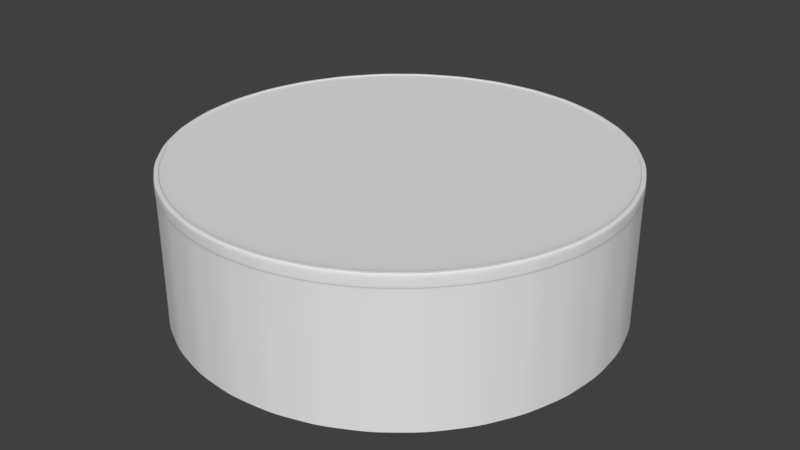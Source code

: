 # Source: pillar_collision_circle_hifi.blend  (saved by Blender 2.79.0; exported with 4.5.12 LTS)
import bpy
from mathutils import Matrix  # noqa: F401  (used for matrix-valued properties, if any)

bpy.ops.wm.read_factory_settings(use_empty=True)
scene = bpy.context.scene
scene.name = 'Scene'

# ---- collections
col_collection_1 = bpy.data.collections.new('Collection 1'); scene.collection.children.link(col_collection_1)

# ---- world
world_world = bpy.data.worlds.new('World'); scene.world = world_world
world_world.color = (0.05088, 0.05088, 0.05088)
world_world.use_sun_shadow = False
world_world.sun_shadow_jitter_overblur = 0.0
world_world.cycles.sampling_method = 'MANUAL'

# ---- meshes
me_cylinder = bpy.data.meshes.new('Cylinder')
me_cylinder.from_pydata([(-3.85e-07, 5.0, -2.0), (-3.85e-07, 5.0, 1.0), (0.9755, 4.904, -2.0), (0.9755, 4.904, 1.0), (1.913, 4.619, -2.0), (1.913, 4.619, 1.0), (2.778, 4.157, -2.0), (2.778, 4.157, 1.0), (3.536, 3.536, -2.0), (3.536, 3.536, 1.0), (4.157, 2.778, -2.0), (4.157, 2.778, 1.0), (4.619, 1.913, -2.0), (4.619, 1.913, 1.0), (4.904, 0.9755, -2.0), (4.904, 0.9755, 1.0), (5.0, -8.434e-07, -2.0), (5.0, -8.434e-07, 1.0), (4.904, -0.9755, -2.0), (4.904, -0.9755, 1.0), (4.619, -1.913, -2.0), (4.619, -1.913, 1.0), (4.157, -2.778, -2.0), (4.157, -2.778, 1.0), (3.536, -3.536, -2.0), (3.536, -3.536, 1.0), (2.778, -4.157, -2.0), (2.778, -4.157, 1.0), (1.913, -4.619, -2.0), (1.913, -4.619, 1.0), (0.9755, -4.904, -2.0), (0.9755, -4.904, 1.0), (-2.014e-06, -5.0, -2.0), (-2.014e-06, -5.0, 1.0), (-0.9755, -4.904, -2.0), (-0.9755, -4.904, 1.0), (-1.913, -4.619, -2.0), (-1.913, -4.619, 1.0), (-2.778, -4.157, -2.0), (-2.778, -4.157, 1.0), (-3.536, -3.536, -2.0), (-3.536, -3.536, 1.0), (-4.157, -2.778, -2.0), (-4.157, -2.778, 1.0), (-4.619, -1.913, -2.0), (-4.619, -1.913, 1.0), (-4.904, -0.9754, -2.0), (-4.904, -0.9754, 1.0), (-5.0, 3.607e-06, -2.0), (-5.0, 3.607e-06, 1.0), (-4.904, 0.9755, -2.0), (-4.904, 0.9755, 1.0), (-4.619, 1.913, -2.0), (-4.619, 1.913, 1.0), (-4.157, 2.778, -2.0), (-4.157, 2.778, 1.0), (-3.536, 3.536, -2.0), (-3.536, 3.536, 1.0), (-2.778, 4.157, -2.0), (-2.778, 4.157, 1.0), (-1.913, 4.619, -2.0), (-1.913, 4.619, 1.0), (-0.9754, 4.904, -2.0), (-0.9754, 4.904, 1.0), (0.9778, 4.916, 1.0), (-3.931e-07, 5.012, 1.0), (1.918, 4.631, 1.0), (2.785, 4.168, 1.0), (3.544, 3.544, 1.0), (4.168, 2.785, 1.0), (4.631, 1.918, 1.0), (4.916, 0.9778, 1.0), (5.012, -8.451e-07, 1.0), (4.916, -0.9778, 1.0), (4.631, -1.918, 1.0), (4.168, -2.785, 1.0), (3.544, -3.544, 1.0), (2.785, -4.168, 1.0), (1.918, -4.631, 1.0), (0.9778, -4.916, 1.0), (-2.026e-06, -5.012, 1.0), (-0.9778, -4.916, 1.0), (-1.918, -4.631, 1.0), (-2.785, -4.168, 1.0), (-3.544, -3.544, 1.0), (-4.168, -2.785, 1.0), (-4.631, -1.918, 1.0), (-4.916, -0.9778, 1.0), (-5.012, 3.616e-06, 1.0), (-4.916, 0.9778, 1.0), (-4.631, 1.918, 1.0), (-4.168, 2.785, 1.0), (-3.544, 3.544, 1.0), (-2.785, 4.168, 1.0), (-1.918, 4.631, 1.0), (-0.9778, 4.916, 1.0), (0.9778, 4.916, 1.277), (-3.931e-07, 5.012, 1.277), (1.918, 4.631, 1.277), (2.785, 4.168, 1.277), (3.544, 3.544, 1.277), (4.168, 2.785, 1.277), (4.631, 1.918, 1.277), (4.916, 0.9778, 1.277), (5.012, -8.451e-07, 1.277), (4.916, -0.9778, 1.277), (4.631, -1.918, 1.277), (4.168, -2.785, 1.277), (3.544, -3.544, 1.277), (2.785, -4.168, 1.277), (1.918, -4.631, 1.277), (0.9778, -4.916, 1.277), (-2.026e-06, -5.012, 1.277), (-0.9778, -4.916, 1.277), (-1.918, -4.631, 1.277), (-2.785, -4.168, 1.277), (-3.544, -3.544, 1.277), (-4.168, -2.785, 1.277), (-4.631, -1.918, 1.277), (-4.916, -0.9778, 1.277), (-5.012, 3.616e-06, 1.277), (-4.916, 0.9778, 1.277), (-4.631, 1.918, 1.277), (-4.168, 2.785, 1.277), (-3.544, 3.544, 1.277), (-2.785, 4.168, 1.277), (-1.918, 4.631, 1.277), (-0.9778, 4.916, 1.277), (0.9568, 4.81, 1.277), (-3.835e-07, 4.905, 1.277), (1.877, 4.531, 1.277), (2.725, 4.078, 1.277), (3.468, 3.468, 1.277), (4.078, 2.725, 1.277), (4.531, 1.877, 1.277), (4.81, 0.9568, 1.277), (4.905, -8.238e-07, 1.277), (4.81, -0.9568, 1.277), (4.531, -1.877, 1.277), (4.078, -2.725, 1.277), (3.468, -3.468, 1.277), (2.725, -4.078, 1.277), (1.877, -4.531, 1.277), (0.9568, -4.81, 1.277), (-1.982e-06, -4.905, 1.277), (-0.9568, -4.81, 1.277), (-1.877, -4.531, 1.277), (-2.725, -4.078, 1.277), (-3.468, -3.468, 1.277), (-4.078, -2.725, 1.277), (-4.531, -1.877, 1.277), (-4.81, -0.9568, 1.277), (-4.905, 3.542e-06, 1.277), (-4.81, 0.9568, 1.277), (-4.531, 1.877, 1.277), (-4.078, 2.725, 1.277), (-3.468, 3.468, 1.277), (-2.725, 4.078, 1.277), (-1.877, 4.531, 1.277), (-0.9568, 4.81, 1.277), (0.9568, 4.81, 1.25), (-4.011e-07, 4.905, 1.25), (1.877, 4.531, 1.25), (2.725, 4.078, 1.25), (3.468, 3.468, 1.25), (4.078, 2.725, 1.25), (4.531, 1.877, 1.25), (4.81, 0.9568, 1.25), (4.905, -8.238e-07, 1.25), (4.81, -0.9568, 1.25), (4.531, -1.877, 1.25), (4.078, -2.725, 1.25), (3.468, -3.468, 1.25), (2.725, -4.078, 1.25), (1.877, -4.531, 1.25), (0.9568, -4.81, 1.25), (-1.999e-06, -4.905, 1.25), (-0.9568, -4.81, 1.25), (-1.877, -4.531, 1.25), (-2.725, -4.078, 1.25), (-3.468, -3.468, 1.25), (-4.078, -2.725, 1.25), (-4.531, -1.877, 1.25), (-4.81, -0.9568, 1.25), (-4.905, 3.542e-06, 1.25), (-4.81, 0.9568, 1.25), (-4.531, 1.877, 1.25), (-4.078, 2.725, 1.25), (-3.468, 3.468, 1.25), (-2.725, 4.078, 1.25), (-1.877, 4.531, 1.25), (-0.9568, 4.81, 1.25), (0.4877, 4.952, -2.0), (0.4877, 4.952, 1.0), (-3.85e-07, 5.0, -0.5), (0.9755, 4.904, -0.5), (1.444, 4.762, -2.0), (1.444, 4.762, 1.0), (1.913, 4.619, -0.5), (2.346, 4.388, -2.0), (2.346, 4.388, 1.0), (2.778, 4.157, -0.5), (3.157, 3.846, -2.0), (3.157, 3.846, 1.0), (3.536, 3.536, -0.5), (3.846, 3.157, -2.0), (3.846, 3.157, 1.0), (4.157, 2.778, -0.5), (4.388, 2.346, -2.0), (4.388, 2.346, 1.0), (4.619, 1.913, -0.5), (4.762, 1.444, -2.0), (4.762, 1.444, 1.0), (4.904, 0.9755, -0.5), (4.952, 0.4877, -2.0), (4.952, 0.4877, 1.0), (5.0, -8.434e-07, -0.5), (4.952, -0.4877, -2.0), (4.952, -0.4877, 1.0), (4.904, -0.9755, -0.5), (4.762, -1.444, -2.0), (4.762, -1.444, 1.0), (4.619, -1.913, -0.5), (4.388, -2.346, -2.0), (4.388, -2.346, 1.0), (4.157, -2.778, -0.5), (3.846, -3.157, -2.0), (3.846, -3.157, 1.0), (3.536, -3.536, -0.5), (3.157, -3.846, -2.0), (3.157, -3.846, 1.0), (2.778, -4.157, -0.5), (2.346, -4.388, -2.0), (2.346, -4.388, 1.0), (1.913, -4.619, -0.5), (1.444, -4.762, -2.0), (1.444, -4.762, 1.0), (0.9755, -4.904, -0.5), (0.4877, -4.952, -2.0), (0.4877, -4.952, 1.0), (-2.014e-06, -5.0, -0.5), (-0.4877, -4.952, -2.0), (-0.4877, -4.952, 1.0), (-0.9755, -4.904, -0.5), (-1.444, -4.762, -2.0), (-1.444, -4.762, 1.0), (-1.913, -4.619, -0.5), (-2.346, -4.388, -2.0), (-2.346, -4.388, 1.0), (-2.778, -4.157, -0.5), (-3.157, -3.846, -2.0), (-3.157, -3.846, 1.0), (-3.536, -3.536, -0.5), (-3.846, -3.157, -2.0), (-3.846, -3.157, 1.0), (-4.157, -2.778, -0.5), (-4.388, -2.346, -2.0), (-4.388, -2.346, 1.0), (-4.619, -1.913, -0.5), (-4.762, -1.444, -2.0), (-4.762, -1.444, 1.0), (-4.904, -0.9754, -0.5), (-4.952, -0.4877, -2.0), (-4.952, -0.4877, 1.0), (-5.0, 3.607e-06, -0.5), (-4.952, 0.4877, -2.0), (-4.952, 0.4877, 1.0), (-4.904, 0.9755, -0.5), (-4.762, 1.444, -2.0), (-4.762, 1.444, 1.0), (-4.619, 1.913, -0.5), (-4.388, 2.346, -2.0), (-4.388, 2.346, 1.0), (-4.157, 2.778, -0.5), (-3.846, 3.157, -2.0), (-3.846, 3.157, 1.0), (-3.536, 3.536, -0.5), (-3.157, 3.846, -2.0), (-3.157, 3.846, 1.0), (-2.778, 4.157, -0.5), (-2.346, 4.388, -2.0), (-2.346, 4.388, 1.0), (-1.913, 4.619, -0.5), (-1.444, 4.762, -2.0), (-1.444, 4.762, 1.0), (-0.9754, 4.904, -0.5), (-0.4877, 4.952, -2.0), (-0.4877, 4.952, 1.0), (0.4889, 4.964, 1.0), (1.448, 4.773, 1.0), (2.351, 4.399, 1.0), (3.164, 3.856, 1.0), (3.856, 3.164, 1.0), (4.399, 2.351, 1.0), (4.773, 1.448, 1.0), (4.964, 0.4889, 1.0), (4.964, -0.4889, 1.0), (4.773, -1.448, 1.0), (4.399, -2.351, 1.0), (3.856, -3.164, 1.0), (3.164, -3.856, 1.0), (2.351, -4.399, 1.0), (1.448, -4.773, 1.0), (0.4889, -4.964, 1.0), (-0.4889, -4.964, 1.0), (-1.448, -4.773, 1.0), (-2.351, -4.399, 1.0), (-3.164, -3.856, 1.0), (-3.856, -3.164, 1.0), (-4.399, -2.351, 1.0), (-4.773, -1.448, 1.0), (-4.964, -0.4889, 1.0), (-4.964, 0.4889, 1.0), (-4.773, 1.448, 1.0), (-4.399, 2.351, 1.0), (-3.856, 3.164, 1.0), (-3.164, 3.856, 1.0), (-2.351, 4.399, 1.0), (-1.448, 4.773, 1.0), (-0.4889, 4.964, 1.0), (1.915, -4.624, 1.0), (0.9764, -4.909, 1.0), (-4.909, -0.9764, 1.0), (-5.005, 3.612e-06, 1.0), (0.9764, 4.909, 1.0), (1.915, 4.624, 1.0), (4.624, -1.915, 1.0), (4.162, -2.781, 1.0), (-2.781, -4.162, 1.0), (-3.539, -3.539, 1.0), (-3.539, 3.539, 1.0), (-2.781, 4.162, 1.0), (4.624, 1.915, 1.0), (4.909, 0.9764, 1.0), (-2.019e-06, -5.005, 1.0), (-4.909, 0.9764, 1.0), (2.781, 4.162, 1.0), (3.539, -3.539, 1.0), (-4.162, -2.781, 1.0), (-1.915, 4.624, 1.0), (5.005, -8.431e-07, 1.0), (-0.9764, -4.909, 1.0), (-4.624, 1.915, 1.0), (3.539, 3.539, 1.0), (2.781, -4.162, 1.0), (-4.624, -1.915, 1.0), (-0.9764, 4.909, 1.0), (4.909, -0.9764, 1.0), (-1.915, -4.624, 1.0), (-4.162, 2.781, 1.0), (4.162, 2.781, 1.0), (-3.882e-07, 5.005, 1.0), (0.4889, 4.964, 1.277), (1.448, 4.773, 1.277), (2.351, 4.399, 1.277), (3.164, 3.856, 1.277), (3.856, 3.164, 1.277), (4.399, 2.351, 1.277), (4.773, 1.448, 1.277), (4.964, 0.4889, 1.277), (4.964, -0.4889, 1.277), (4.773, -1.448, 1.277), (4.399, -2.351, 1.277), (3.856, -3.164, 1.277), (3.164, -3.856, 1.277), (2.351, -4.399, 1.277), (1.448, -4.773, 1.277), (0.4889, -4.964, 1.277), (-0.4889, -4.964, 1.277), (-1.448, -4.773, 1.277), (-2.351, -4.399, 1.277), (-3.164, -3.856, 1.277), (-3.856, -3.164, 1.277), (-4.399, -2.351, 1.277), (-4.773, -1.448, 1.277), (-4.964, -0.4889, 1.277), (-4.964, 0.4889, 1.277), (-4.773, 1.448, 1.277), (-4.399, 2.351, 1.277), (-3.856, 3.164, 1.277), (-3.164, 3.856, 1.277), (-2.351, 4.399, 1.277), (-1.448, 4.773, 1.277), (-0.4889, 4.964, 1.277), (0.9778, -4.916, 1.139), (-2.024e-06, -5.012, 1.139), (1.918, 4.631, 1.139), (2.785, 4.168, 1.139), (-2.785, 4.168, 1.139), (-1.918, 4.631, 1.139), (-0.9778, -4.916, 1.139), (3.544, 3.544, 1.139), (-0.9778, 4.916, 1.139), (-1.918, -4.631, 1.139), (4.168, 2.785, 1.139), (-3.912e-07, 5.012, 1.139), (-2.785, -4.168, 1.139), (4.631, 1.918, 1.139), (-3.544, -3.544, 1.139), (4.916, 0.9778, 1.139), (-4.168, -2.785, 1.139), (5.012, -8.438e-07, 1.139), (-4.631, -1.918, 1.139), (4.916, -0.9778, 1.139), (-4.916, -0.9778, 1.139), (4.631, -1.918, 1.139), (-5.012, 3.618e-06, 1.139), (4.168, -2.785, 1.139), (-4.916, 0.9778, 1.139), (3.544, -3.544, 1.139), (-4.631, 1.918, 1.139), (2.785, -4.168, 1.139), (-4.168, 2.785, 1.139), (1.918, -4.631, 1.139), (0.9778, 4.916, 1.139), (-3.544, 3.544, 1.139), (0.4784, 4.857, 1.277), (1.417, 4.671, 1.277), (2.301, 4.305, 1.277), (3.096, 3.773, 1.277), (3.773, 3.096, 1.277), (4.305, 2.301, 1.277), (4.671, 1.417, 1.277), (4.857, 0.4784, 1.277), (4.857, -0.4784, 1.277), (4.671, -1.417, 1.277), (4.305, -2.301, 1.277), (3.773, -3.096, 1.277), (3.096, -3.773, 1.277), (2.301, -4.305, 1.277), (1.417, -4.671, 1.277), (0.4784, -4.857, 1.277), (-0.4784, -4.857, 1.277), (-1.417, -4.671, 1.277), (-2.301, -4.305, 1.277), (-3.096, -3.773, 1.277), (-3.773, -3.096, 1.277), (-4.305, -2.301, 1.277), (-4.671, -1.417, 1.277), (-4.857, -0.4784, 1.277), (-4.857, 0.4784, 1.277), (-4.671, 1.417, 1.277), (-4.305, 2.301, 1.277), (-3.773, 3.096, 1.277), (-3.096, 3.773, 1.277), (-2.301, 4.305, 1.277), (-1.417, 4.671, 1.277), (-0.4784, 4.857, 1.277), (-1.897, -4.579, 1.277), (-2.754, -4.121, 1.277), (4.121, 2.754, 1.277), (4.579, 1.897, 1.277), (-3.505, -3.505, 1.277), (4.861, 0.967, 1.277), (-4.121, -2.754, 1.277), (4.957, -8.317e-07, 1.277), (-4.579, -1.897, 1.277), (4.861, -0.967, 1.277), (-4.861, -0.967, 1.277), (4.579, -1.897, 1.277), (-4.957, 3.58e-06, 1.277), (4.121, -2.754, 1.277), (-4.861, 0.967, 1.277), (3.505, -3.505, 1.277), (-4.579, 1.897, 1.277), (2.754, -4.121, 1.277), (-4.121, 2.754, 1.277), (1.897, -4.579, 1.277), (-3.875e-07, 4.957, 1.277), (0.967, 4.861, 1.277), (-3.505, 3.505, 1.277), (0.967, -4.861, 1.277), (1.897, 4.579, 1.277), (-2.754, 4.121, 1.277), (-2.003e-06, -4.957, 1.277), (2.754, 4.121, 1.277), (-1.897, 4.579, 1.277), (-0.967, -4.861, 1.277), (3.505, 3.505, 1.277), (-0.967, 4.861, 1.277), (0.4784, 4.857, 1.25), (1.417, 4.671, 1.25), (2.301, 4.305, 1.25), (3.096, 3.773, 1.25), (3.773, 3.096, 1.25), (4.305, 2.301, 1.25), (4.671, 1.417, 1.25), (4.857, 0.4784, 1.25), (4.857, -0.4784, 1.25), (4.671, -1.417, 1.25), (4.305, -2.301, 1.25), (3.773, -3.096, 1.25), (3.096, -3.773, 1.25), (2.301, -4.305, 1.25), (1.417, -4.671, 1.25), (0.4784, -4.857, 1.25), (-0.4784, -4.857, 1.25), (-1.417, -4.671, 1.25), (-2.301, -4.305, 1.25), (-3.096, -3.773, 1.25), (-3.773, -3.096, 1.25), (-4.305, -2.301, 1.25), (-4.671, -1.417, 1.25), (-4.857, -0.4784, 1.25), (-4.857, 0.4784, 1.25), (-4.671, 1.417, 1.25), (-4.305, 2.301, 1.25), (-3.773, 3.096, 1.25), (-3.096, 3.773, 1.25), (-2.301, 4.305, 1.25), (-1.417, 4.671, 1.25), (-0.4784, 4.857, 1.25), (-4.078, -2.725, 1.264), (-4.531, -1.877, 1.264), (4.905, -8.238e-07, 1.264), (4.81, -0.9568, 1.264), (-4.81, -0.9568, 1.264), (4.531, -1.877, 1.264), (-4.905, 3.542e-06, 1.264), (4.078, -2.725, 1.264), (-4.81, 0.9568, 1.264), (3.468, -3.468, 1.264), (-4.531, 1.877, 1.264), (2.725, -4.078, 1.264), (-4.078, 2.725, 1.264), (1.877, -4.531, 1.264), (-3.923e-07, 4.905, 1.264), (0.9568, 4.81, 1.264), (-3.468, 3.468, 1.264), (0.9568, -4.81, 1.264), (1.877, 4.531, 1.264), (-2.725, 4.078, 1.264), (-1.99e-06, -4.905, 1.264), (2.725, 4.078, 1.264), (-1.877, 4.531, 1.264), (-0.9568, -4.81, 1.264), (3.468, 3.468, 1.264), (-0.9568, 4.81, 1.264), (-1.877, -4.531, 1.264), (4.078, 2.725, 1.264), (-2.725, -4.078, 1.264), (4.531, 1.877, 1.264), (-3.468, -3.468, 1.264), (4.81, 0.9568, 1.264), (4.857, 0.4784, 1.264), (-3.773, -3.096, 1.264), (4.671, 1.417, 1.264), (-3.096, -3.773, 1.264), (4.305, 2.301, 1.264), (-2.301, -4.305, 1.264), (-0.4784, 4.857, 1.264), (3.773, 3.096, 1.264), (-1.417, -4.671, 1.264), (-1.417, 4.671, 1.264), (3.096, 3.773, 1.264), (-0.4784, -4.857, 1.264), (-2.301, 4.305, 1.264), (2.301, 4.305, 1.264), (0.4784, -4.857, 1.264), (-3.096, 3.773, 1.264), (1.417, 4.671, 1.264), (1.417, -4.671, 1.264), (-3.773, 3.096, 1.264), (0.4784, 4.857, 1.264), (2.301, -4.305, 1.264), (-4.305, 2.301, 1.264), (3.096, -3.773, 1.264), (-4.671, 1.417, 1.264), (3.773, -3.096, 1.264), (-4.857, 0.4784, 1.264), (4.305, -2.301, 1.264), (-4.857, -0.4784, 1.264), (4.671, -1.417, 1.264), (-4.671, -1.417, 1.264), (4.857, -0.4784, 1.264), (-0.4835, 4.909, 1.277), (3.813, 3.129, 1.277), (-1.432, -4.72, 1.277), (-1.432, 4.72, 1.277), (3.129, 3.813, 1.277), (-0.4835, -4.909, 1.277), (-2.325, 4.35, 1.277), (2.325, 4.35, 1.277), (0.4835, -4.909, 1.277), (-3.129, 3.813, 1.277), (1.432, 4.72, 1.277), (1.432, -4.72, 1.277), (-3.813, 3.129, 1.277), (0.4835, 4.909, 1.277), (2.325, -4.35, 1.277), (-4.35, 2.325, 1.277), (3.129, -3.813, 1.277), (-4.72, 1.432, 1.277), (3.813, -3.129, 1.277), (-4.909, 0.4835, 1.277), (4.35, -2.325, 1.277), (-4.909, -0.4835, 1.277), (4.72, -1.432, 1.277), (-4.72, -1.432, 1.277), (4.909, -0.4835, 1.277), (-4.35, -2.325, 1.277), (4.909, 0.4835, 1.277), (-3.813, -3.129, 1.277), (4.72, 1.432, 1.277), (-3.129, -3.813, 1.277), (4.35, 2.325, 1.277), (-4.305, -2.301, 1.264), (-3.164, 3.856, 1.139), (1.448, 4.773, 1.139), (1.448, -4.773, 1.139), (-3.856, 3.164, 1.139), (0.4889, 4.964, 1.139), (2.351, -4.399, 1.139), (-4.399, 2.351, 1.139), (3.164, -3.856, 1.139), (-4.773, 1.448, 1.139), (3.856, -3.164, 1.139), (-4.964, 0.4889, 1.139), (4.399, -2.351, 1.139), (-4.964, -0.4889, 1.139), (4.773, -1.448, 1.139), (-4.773, -1.448, 1.139), (4.964, -0.4889, 1.139), (-4.399, -2.351, 1.139), (4.964, 0.4889, 1.139), (-3.856, -3.164, 1.139), (4.773, 1.448, 1.139), (-3.164, -3.856, 1.139), (4.399, 2.351, 1.139), (-2.351, -4.399, 1.139), (-0.4889, 4.964, 1.139), (3.856, 3.164, 1.139), (-1.448, -4.773, 1.139), (-1.448, 4.773, 1.139), (3.164, 3.856, 1.139), (-0.4889, -4.964, 1.139), (-2.351, 4.399, 1.139), (2.351, 4.399, 1.139), (-2.325, -4.35, 1.277), (4.393, 2.348, 1.0), (-3.85, 3.16, 1.0), (-2.348, -4.393, 1.0), (4.767, -1.446, 1.0), (-0.4882, 4.957, 1.0), (0.4882, 4.957, 1.0), (-4.767, -1.446, 1.0), (2.348, -4.393, 1.0), (3.85, 3.16, 1.0), (-4.393, 2.348, 1.0), (-1.446, -4.767, 1.0), (4.957, -0.4882, 1.0), (-1.446, 4.767, 1.0), (-4.393, -2.348, 1.0), (3.16, -3.85, 1.0), (3.16, 3.85, 1.0), (-4.767, 1.446, 1.0), (-0.4882, -4.957, 1.0), (4.957, 0.4882, 1.0), (-2.348, 4.393, 1.0), (-3.85, -3.16, 1.0), (3.85, -3.16, 1.0), (2.348, 4.393, 1.0), (-4.957, 0.4882, 1.0), (0.4882, -4.957, 1.0), (4.767, 1.446, 1.0), (-3.16, 3.85, 1.0), (-3.16, -3.85, 1.0), (4.393, -2.348, 1.0), (1.446, 4.767, 1.0), (-4.957, -0.4882, 1.0), (0.4889, -4.964, 1.139), (-0.4877, 4.952, -0.5), (-1.444, 4.762, -0.5), (1.446, -4.767, 1.0), (-2.346, 4.388, -0.5), (-3.157, 3.846, -0.5), (-3.846, 3.157, -0.5), (-4.388, 2.346, -0.5), (-4.762, 1.444, -0.5), (-4.952, 0.4877, -0.5), (-4.952, -0.4877, -0.5), (-4.762, -1.444, -0.5), (-4.388, -2.346, -0.5), (-3.846, -3.157, -0.5), (-3.157, -3.846, -0.5), (-2.346, -4.388, -0.5), (-1.444, -4.762, -0.5), (-0.4877, -4.952, -0.5), (0.4877, -4.952, -0.5), (1.444, -4.762, -0.5), (2.346, -4.388, -0.5), (3.157, -3.846, -0.5), (3.846, -3.157, -0.5), (4.388, -2.346, -0.5), (4.762, -1.444, -0.5), (4.952, -0.4877, -0.5), (4.952, 0.4877, -0.5), (4.762, 1.444, -0.5), (4.388, 2.346, -0.5), (3.846, 3.157, -0.5), (3.157, 3.846, -0.5), (2.346, 4.388, -0.5), (1.444, 4.762, -0.5), (0.4877, 4.952, -0.5)], [], [(703, 193, 3, 195), (702, 197, 5, 198), (701, 200, 7, 201), (700, 203, 9, 204), (699, 206, 11, 207), (698, 209, 13, 210), (697, 212, 15, 213), (696, 215, 17, 216), (695, 218, 19, 219), (694, 221, 21, 222), (693, 224, 23, 225), (692, 227, 25, 228), (691, 230, 27, 231), (690, 233, 29, 234), (689, 236, 31, 237), (688, 239, 33, 240), (687, 242, 35, 243), (686, 245, 37, 246), (685, 248, 39, 249), (684, 251, 41, 252), (683, 254, 43, 255), (682, 257, 45, 258), (681, 260, 47, 261), (680, 263, 49, 264), (679, 266, 51, 267), (678, 269, 53, 270), (677, 272, 55, 273), (676, 275, 57, 276), (675, 278, 59, 279), (674, 281, 61, 282), (673, 320, 78, 302), (672, 284, 63, 285), (671, 287, 1, 194), (670, 384, 111, 367), (669, 322, 87, 311), (668, 324, 64, 289), (667, 326, 74, 298), (666, 328, 83, 307), (665, 330, 92, 316), (664, 332, 70, 294), (663, 321, 79, 303), (662, 323, 88, 312), (661, 325, 66, 290), (660, 327, 75, 299), (659, 329, 84, 308), (658, 331, 93, 317), (657, 333, 71, 295), (656, 334, 80, 304), (655, 335, 89, 313), (654, 336, 67, 291), (653, 337, 76, 300), (652, 338, 85, 309), (651, 339, 94, 318), (650, 340, 72, 296), (649, 341, 81, 305), (648, 342, 90, 314), (647, 343, 68, 292), (646, 344, 77, 301), (645, 345, 86, 310), (644, 351, 65, 288), (643, 346, 95, 319), (642, 347, 73, 297), (641, 348, 82, 306), (640, 349, 91, 315), (639, 350, 69, 293), (638, 448, 146, 434), (637, 386, 98, 354), (636, 388, 125, 381), (635, 385, 112, 368), (634, 387, 99, 355), (633, 389, 126, 382), (632, 390, 113, 369), (631, 391, 100, 356), (630, 392, 127, 383), (629, 393, 114, 370), (628, 394, 101, 357), (627, 396, 115, 371), (626, 397, 102, 358), (625, 398, 116, 372), (624, 399, 103, 359), (623, 400, 117, 373), (622, 401, 104, 360), (621, 402, 118, 374), (620, 403, 105, 361), (619, 404, 119, 375), (618, 405, 106, 362), (617, 406, 120, 376), (616, 407, 107, 363), (615, 408, 121, 377), (614, 409, 108, 364), (613, 410, 122, 378), (612, 411, 109, 365), (611, 395, 97, 352), (610, 412, 123, 379), (609, 413, 110, 366), (608, 414, 96, 353), (607, 415, 124, 380), (606, 512, 181, 501), (605, 450, 133, 421), (604, 449, 147, 435), (603, 451, 134, 422), (602, 452, 148, 436), (601, 453, 135, 423), (600, 454, 149, 437), (599, 455, 136, 424), (598, 456, 150, 438), (597, 457, 137, 425), (596, 458, 151, 439), (595, 459, 138, 426), (594, 460, 152, 440), (593, 461, 139, 427), (592, 462, 153, 441), (591, 463, 140, 428), (590, 464, 154, 442), (589, 465, 141, 429), (588, 468, 129, 416), (587, 466, 155, 443), (586, 467, 142, 430), (585, 469, 128, 417), (584, 470, 156, 444), (583, 471, 143, 431), (582, 472, 130, 418), (581, 473, 157, 445), (580, 474, 144, 432), (579, 475, 131, 419), (578, 476, 158, 446), (577, 477, 145, 433), (576, 478, 132, 420), (575, 479, 159, 447), (160, 480, 161, 511, 191, 510, 190, 509, 189, 508, 188, 507, 187, 506, 186, 505, 185, 504, 184, 503, 183, 502, 182, 501, 181, 500, 180, 499, 179, 498, 178, 497, 177, 496, 176, 495, 175, 494, 174, 493, 173, 492, 172, 491, 171, 490, 170, 489, 169, 488, 168, 487, 167, 486, 166, 485, 165, 484, 164, 483, 163, 482, 162, 481), (574, 514, 168, 488), (573, 513, 182, 502), (572, 515, 169, 489), (571, 516, 183, 503), (570, 517, 170, 490), (569, 518, 184, 504), (568, 519, 171, 491), (567, 520, 185, 505), (566, 521, 172, 492), (565, 522, 186, 506), (564, 523, 173, 493), (563, 526, 161, 480), (562, 524, 187, 507), (561, 525, 174, 494), (560, 527, 160, 481), (559, 528, 188, 508), (558, 529, 175, 495), (557, 530, 162, 482), (556, 531, 189, 509), (555, 532, 176, 496), (554, 533, 163, 483), (553, 534, 190, 510), (552, 535, 177, 497), (551, 536, 164, 484), (550, 537, 191, 511), (549, 538, 178, 498), (548, 539, 165, 485), (547, 540, 179, 499), (546, 541, 166, 486), (545, 542, 180, 500), (544, 543, 167, 487), (514, 544, 487, 168), (136, 423, 544, 514), (423, 135, 543, 544), (512, 545, 500, 181), (149, 436, 545, 512), (436, 148, 542, 545), (543, 546, 486, 167), (135, 422, 546, 543), (422, 134, 541, 546), (542, 547, 499, 180), (148, 435, 547, 542), (435, 147, 540, 547), (541, 548, 485, 166), (134, 421, 548, 541), (421, 133, 539, 548), (540, 549, 498, 179), (147, 434, 549, 540), (434, 146, 538, 549), (526, 550, 511, 161), (129, 447, 550, 526), (447, 159, 537, 550), (539, 551, 484, 165), (133, 420, 551, 539), (420, 132, 536, 551), (538, 552, 497, 178), (146, 433, 552, 538), (433, 145, 535, 552), (537, 553, 510, 191), (159, 446, 553, 537), (446, 158, 534, 553), (536, 554, 483, 164), (132, 419, 554, 536), (419, 131, 533, 554), (535, 555, 496, 177), (145, 432, 555, 535), (432, 144, 532, 555), (534, 556, 509, 190), (158, 445, 556, 534), (445, 157, 531, 556), (533, 557, 482, 163), (131, 418, 557, 533), (418, 130, 530, 557), (532, 558, 495, 176), (144, 431, 558, 532), (431, 143, 529, 558), (531, 559, 508, 189), (157, 444, 559, 531), (444, 156, 528, 559), (530, 560, 481, 162), (130, 417, 560, 530), (417, 128, 527, 560), (529, 561, 494, 175), (143, 430, 561, 529), (430, 142, 525, 561), (528, 562, 507, 188), (156, 443, 562, 528), (443, 155, 524, 562), (527, 563, 480, 160), (128, 416, 563, 527), (416, 129, 526, 563), (525, 564, 493, 174), (142, 429, 564, 525), (429, 141, 523, 564), (524, 565, 506, 187), (155, 442, 565, 524), (442, 154, 522, 565), (523, 566, 492, 173), (141, 428, 566, 523), (428, 140, 521, 566), (522, 567, 505, 186), (154, 441, 567, 522), (441, 153, 520, 567), (521, 568, 491, 172), (140, 427, 568, 521), (427, 139, 519, 568), (520, 569, 504, 185), (153, 440, 569, 520), (440, 152, 518, 569), (519, 570, 490, 171), (139, 426, 570, 519), (426, 138, 517, 570), (518, 571, 503, 184), (152, 439, 571, 518), (439, 151, 516, 571), (517, 572, 489, 170), (138, 425, 572, 517), (425, 137, 515, 572), (516, 573, 502, 183), (151, 438, 573, 516), (438, 150, 513, 573), (515, 574, 488, 169), (137, 424, 574, 515), (424, 136, 514, 574), (468, 575, 447, 129), (97, 383, 575, 468), (383, 127, 479, 575), (450, 576, 420, 133), (101, 356, 576, 450), (356, 100, 478, 576), (448, 577, 433, 146), (114, 369, 577, 448), (369, 113, 477, 577), (479, 578, 446, 159), (127, 382, 578, 479), (382, 126, 476, 578), (478, 579, 419, 132), (100, 355, 579, 478), (355, 99, 475, 579), (477, 580, 432, 145), (113, 368, 580, 477), (368, 112, 474, 580), (476, 581, 445, 158), (126, 381, 581, 476), (381, 125, 473, 581), (475, 582, 418, 131), (99, 354, 582, 475), (354, 98, 472, 582), (474, 583, 431, 144), (112, 367, 583, 474), (367, 111, 471, 583), (473, 584, 444, 157), (125, 380, 584, 473), (380, 124, 470, 584), (472, 585, 417, 130), (98, 353, 585, 472), (353, 96, 469, 585), (471, 586, 430, 143), (111, 366, 586, 471), (366, 110, 467, 586), (470, 587, 443, 156), (124, 379, 587, 470), (379, 123, 466, 587), (469, 588, 416, 128), (96, 352, 588, 469), (352, 97, 468, 588), (467, 589, 429, 142), (110, 365, 589, 467), (365, 109, 465, 589), (466, 590, 442, 155), (123, 378, 590, 466), (378, 122, 464, 590), (465, 591, 428, 141), (109, 364, 591, 465), (364, 108, 463, 591), (464, 592, 441, 154), (122, 377, 592, 464), (377, 121, 462, 592), (463, 593, 427, 140), (108, 363, 593, 463), (363, 107, 461, 593), (462, 594, 440, 153), (121, 376, 594, 462), (376, 120, 460, 594), (461, 595, 426, 139), (107, 362, 595, 461), (362, 106, 459, 595), (460, 596, 439, 152), (120, 375, 596, 460), (375, 119, 458, 596), (459, 597, 425, 138), (106, 361, 597, 459), (361, 105, 457, 597), (458, 598, 438, 151), (119, 374, 598, 458), (374, 118, 456, 598), (457, 599, 424, 137), (105, 360, 599, 457), (360, 104, 455, 599), (456, 600, 437, 150), (118, 373, 600, 456), (373, 117, 454, 600), (455, 601, 423, 136), (104, 359, 601, 455), (359, 103, 453, 601), (454, 602, 436, 149), (117, 372, 602, 454), (372, 116, 452, 602), (453, 603, 422, 135), (103, 358, 603, 453), (358, 102, 451, 603), (452, 604, 435, 148), (116, 371, 604, 452), (371, 115, 449, 604), (451, 605, 421, 134), (102, 357, 605, 451), (357, 101, 450, 605), (513, 606, 501, 182), (150, 437, 606, 513), (437, 149, 512, 606), (388, 607, 380, 125), (93, 316, 607, 388), (316, 92, 415, 607), (386, 608, 353, 98), (66, 289, 608, 386), (289, 64, 414, 608), (384, 609, 366, 111), (79, 302, 609, 384), (302, 78, 413, 609), (415, 610, 379, 124), (92, 315, 610, 415), (315, 91, 412, 610), (414, 611, 352, 96), (64, 288, 611, 414), (288, 65, 395, 611), (413, 612, 365, 110), (78, 301, 612, 413), (301, 77, 411, 612), (412, 613, 378, 123), (91, 314, 613, 412), (314, 90, 410, 613), (411, 614, 364, 109), (77, 300, 614, 411), (300, 76, 409, 614), (410, 615, 377, 122), (90, 313, 615, 410), (313, 89, 408, 615), (409, 616, 363, 108), (76, 299, 616, 409), (299, 75, 407, 616), (408, 617, 376, 121), (89, 312, 617, 408), (312, 88, 406, 617), (407, 618, 362, 107), (75, 298, 618, 407), (298, 74, 405, 618), (406, 619, 375, 120), (88, 311, 619, 406), (311, 87, 404, 619), (405, 620, 361, 106), (74, 297, 620, 405), (297, 73, 403, 620), (404, 621, 374, 119), (87, 310, 621, 404), (310, 86, 402, 621), (403, 622, 360, 105), (73, 296, 622, 403), (296, 72, 401, 622), (402, 623, 373, 118), (86, 309, 623, 402), (309, 85, 400, 623), (401, 624, 359, 104), (72, 295, 624, 401), (295, 71, 399, 624), (400, 625, 372, 117), (85, 308, 625, 400), (308, 84, 398, 625), (399, 626, 358, 103), (71, 294, 626, 399), (294, 70, 397, 626), (398, 627, 371, 116), (84, 307, 627, 398), (307, 83, 396, 627), (397, 628, 357, 102), (70, 293, 628, 397), (293, 69, 394, 628), (396, 629, 370, 115), (83, 306, 629, 396), (306, 82, 393, 629), (395, 630, 383, 97), (65, 319, 630, 395), (319, 95, 392, 630), (394, 631, 356, 101), (69, 292, 631, 394), (292, 68, 391, 631), (393, 632, 369, 114), (82, 305, 632, 393), (305, 81, 390, 632), (392, 633, 382, 127), (95, 318, 633, 392), (318, 94, 389, 633), (391, 634, 355, 100), (68, 291, 634, 391), (291, 67, 387, 634), (390, 635, 368, 113), (81, 304, 635, 390), (304, 80, 385, 635), (389, 636, 381, 126), (94, 317, 636, 389), (317, 93, 388, 636), (387, 637, 354, 99), (67, 290, 637, 387), (290, 66, 386, 637), (449, 638, 434, 147), (115, 370, 638, 449), (370, 114, 448, 638), (332, 639, 293, 70), (13, 209, 639, 332), (209, 11, 350, 639), (330, 640, 315, 92), (57, 275, 640, 330), (275, 55, 349, 640), (328, 641, 306, 83), (39, 248, 641, 328), (248, 37, 348, 641), (326, 642, 297, 74), (21, 221, 642, 326), (221, 19, 347, 642), (351, 643, 319, 65), (1, 287, 643, 351), (287, 63, 346, 643), (324, 644, 288, 64), (3, 193, 644, 324), (193, 1, 351, 644), (322, 645, 310, 87), (47, 260, 645, 322), (260, 45, 345, 645), (320, 646, 301, 78), (29, 233, 646, 320), (233, 27, 344, 646), (350, 647, 292, 69), (11, 206, 647, 350), (206, 9, 343, 647), (349, 648, 314, 91), (55, 272, 648, 349), (272, 53, 342, 648), (348, 649, 305, 82), (37, 245, 649, 348), (245, 35, 341, 649), (347, 650, 296, 73), (19, 218, 650, 347), (218, 17, 340, 650), (346, 651, 318, 95), (63, 284, 651, 346), (284, 61, 339, 651), (345, 652, 309, 86), (45, 257, 652, 345), (257, 43, 338, 652), (344, 653, 300, 77), (27, 230, 653, 344), (230, 25, 337, 653), (343, 654, 291, 68), (9, 203, 654, 343), (203, 7, 336, 654), (342, 655, 313, 90), (53, 269, 655, 342), (269, 51, 335, 655), (341, 656, 304, 81), (35, 242, 656, 341), (242, 33, 334, 656), (340, 657, 295, 72), (17, 215, 657, 340), (215, 15, 333, 657), (339, 658, 317, 94), (61, 281, 658, 339), (281, 59, 331, 658), (338, 659, 308, 85), (43, 254, 659, 338), (254, 41, 329, 659), (337, 660, 299, 76), (25, 227, 660, 337), (227, 23, 327, 660), (336, 661, 290, 67), (7, 200, 661, 336), (200, 5, 325, 661), (335, 662, 312, 89), (51, 266, 662, 335), (266, 49, 323, 662), (334, 663, 303, 80), (33, 239, 663, 334), (239, 31, 321, 663), (333, 664, 294, 71), (15, 212, 664, 333), (212, 13, 332, 664), (331, 665, 316, 93), (59, 278, 665, 331), (278, 57, 330, 665), (329, 666, 307, 84), (41, 251, 666, 329), (251, 39, 328, 666), (327, 667, 298, 75), (23, 224, 667, 327), (224, 21, 326, 667), (325, 668, 289, 66), (5, 197, 668, 325), (197, 3, 324, 668), (323, 669, 311, 88), (49, 263, 669, 323), (263, 47, 322, 669), (385, 670, 367, 112), (80, 303, 670, 385), (303, 79, 384, 670), (286, 671, 194, 0), (62, 285, 671, 286), (285, 63, 287, 671), (283, 672, 285, 62), (60, 282, 672, 283), (282, 61, 284, 672), (321, 673, 302, 79), (31, 236, 673, 321), (236, 29, 320, 673), (280, 674, 282, 60), (58, 279, 674, 280), (279, 59, 281, 674), (277, 675, 279, 58), (56, 276, 675, 277), (276, 57, 278, 675), (274, 676, 276, 56), (54, 273, 676, 274), (273, 55, 275, 676), (271, 677, 273, 54), (52, 270, 677, 271), (270, 53, 272, 677), (268, 678, 270, 52), (50, 267, 678, 268), (267, 51, 269, 678), (265, 679, 267, 50), (48, 264, 679, 265), (264, 49, 266, 679), (262, 680, 264, 48), (46, 261, 680, 262), (261, 47, 263, 680), (259, 681, 261, 46), (44, 258, 681, 259), (258, 45, 260, 681), (256, 682, 258, 44), (42, 255, 682, 256), (255, 43, 257, 682), (253, 683, 255, 42), (40, 252, 683, 253), (252, 41, 254, 683), (250, 684, 252, 40), (38, 249, 684, 250), (249, 39, 251, 684), (247, 685, 249, 38), (36, 246, 685, 247), (246, 37, 248, 685), (244, 686, 246, 36), (34, 243, 686, 244), (243, 35, 245, 686), (241, 687, 243, 34), (32, 240, 687, 241), (240, 33, 242, 687), (238, 688, 240, 32), (30, 237, 688, 238), (237, 31, 239, 688), (235, 689, 237, 30), (28, 234, 689, 235), (234, 29, 236, 689), (232, 690, 234, 28), (26, 231, 690, 232), (231, 27, 233, 690), (229, 691, 231, 26), (24, 228, 691, 229), (228, 25, 230, 691), (226, 692, 228, 24), (22, 225, 692, 226), (225, 23, 227, 692), (223, 693, 225, 22), (20, 222, 693, 223), (222, 21, 224, 693), (220, 694, 222, 20), (18, 219, 694, 220), (219, 19, 221, 694), (217, 695, 219, 18), (16, 216, 695, 217), (216, 17, 218, 695), (214, 696, 216, 16), (14, 213, 696, 214), (213, 15, 215, 696), (211, 697, 213, 14), (12, 210, 697, 211), (210, 13, 212, 697), (208, 698, 210, 12), (10, 207, 698, 208), (207, 11, 209, 698), (205, 699, 207, 10), (8, 204, 699, 205), (204, 9, 206, 699), (202, 700, 204, 8), (6, 201, 700, 202), (201, 7, 203, 700), (199, 701, 201, 6), (4, 198, 701, 199), (198, 5, 200, 701), (196, 702, 198, 4), (2, 195, 702, 196), (195, 3, 197, 702), (192, 703, 195, 2), (0, 194, 703, 192), (194, 1, 193, 703)])
me_cylinder.polygons.foreach_set('use_smooth', [True] * 641)
_uv = me_cylinder.uv_layers.new(name='UVMap')
_uv.uv.foreach_set('vector', [1.703, 0.4756, 1.703, 0.8103, 1.594, 0.8103, 1.594, 0.4756, 1.484, 0.4756, 1.484, 0.8103, 1.375, 0.8103, 1.375, 0.4756, 1.266, 0.4756, 1.266, 0.8103, 1.156, 0.8103, 1.156, 0.4756, 1.047, 0.4756, 1.047, 0.8103, 0.9375, 0.8103, 0.9375, 0.4756, 0.8281, 0.4756, 0.8281, 0.8103, 0.7187, 0.8103, 0.7187, 0.4756, 0.6094, 0.4756, 0.6094, 0.8103, 0.5, 0.8103, 0.5, 0.4756, 0.3906, 0.4756, 0.3906, 0.8103, 0.2813, 0.8103, 0.2813, 0.4756, 0.1719, 0.4756, 0.1719, 0.8103, 0.06253, 0.8103, 0.06253, 0.4756, -0.04684, 0.4756, -0.04684, 0.8103, -0.1562, 0.8103, -0.1562, 0.4756, -0.2656, 0.4756, -0.2656, 0.8103, -0.3749, 0.8103, -0.3749, 0.4756, -0.4843, 0.4756, -0.4843, 0.8103, -0.5937, 0.8103, -0.5937, 0.4756, -0.703, 0.4756, -0.7031, 0.8103, -0.8124, 0.8103, -0.8124, 0.4756, -0.9218, 0.4756, -0.9218, 0.8103, -1.031, 0.8103, -1.031, 0.4756, -1.141, 0.4756, -1.141, 0.8103, -1.25, 0.8103, -1.25, 0.4756, -1.359, 0.4756, -1.359, 0.8103, -1.469, 0.8103, -1.469, 0.4756, -1.578, 0.4756, -1.578, 0.8103, -1.687, 0.8103, -1.687, 0.4756, -1.797, 0.4756, -1.797, 0.8103, -1.906, 0.8103, -1.906, 0.4756, -2.015, 0.4756, -2.015, 0.8103, -2.125, 0.8103, -2.125, 0.4756, -2.234, 0.4756, -2.234, 0.8103, -2.344, 0.8103, -2.344, 0.4756, -2.453, 0.4756, -2.453, 0.8103, -2.562, 0.8103, -2.562, 0.4756, -2.672, 0.4756, -2.672, 0.8103, -2.781, 0.8103, -2.781, 0.4756, -2.89, 0.4756, -2.89, 0.8103, -3.0, 0.8103, -3.0, 0.4756, 3.89, 0.4756, 3.89, 0.8103, 3.781, 0.8103, 3.781, 0.4756, 3.672, 0.4756, 3.672, 0.8103, 3.562, 0.8103, 3.562, 0.4756, 3.453, 0.4756, 3.453, 0.8103, 3.344, 0.8103, 3.344, 0.4756, 3.234, 0.4756, 3.234, 0.8103, 3.125, 0.8103, 3.125, 0.4756, 3.015, 0.4756, 3.015, 0.8103, 2.906, 0.8103, 2.906, 0.4756, 2.797, 0.4756, 2.797, 0.8103, 2.687, 0.8103, 2.687, 0.4756, 2.578, 0.4756, 2.578, 0.8103, 2.469, 0.8103, 2.469, 0.4756, 2.359, 0.4756, 2.359, 0.8103, 2.25, 0.8103, 2.25, 0.4756, 0.6484, 0.5413, 0.6464, 0.5413, 0.6464, 0.5412, 0.6484, 0.5412, 2.141, 0.4756, 2.141, 0.8103, 2.031, 0.8103, 2.031, 0.4756, 1.922, 0.4756, 1.922, 0.8103, 1.812, 0.8103, 1.812, 0.4756, 0.6523, 0.5406, 0.6503, 0.5406, 0.6503, 0.5401, 0.6522, 0.54, 0.5546, 0.5404, 0.5525, 0.5403, 0.5525, 0.5402, 0.5546, 0.5404, 0.5965, 0.5415, 0.5944, 0.5415, 0.5944, 0.5414, 0.5965, 0.5415, 0.6327, 0.5415, 0.6307, 0.5415, 0.6307, 0.5415, 0.6327, 0.5415, 0.6677, 0.5407, 0.6658, 0.5407, 0.6657, 0.5407, 0.6677, 0.5406, 0.5758, 0.5411, 0.5737, 0.541, 0.5737, 0.541, 0.5758, 0.5411, 0.6167, 0.5417, 0.6147, 0.5416, 0.6147, 0.5416, 0.6167, 0.5416, 0.6523, 0.5412, 0.6503, 0.5412, 0.6503, 0.5411, 0.6523, 0.5411, 0.5589, 0.5406, 0.5568, 0.5405, 0.5568, 0.5404, 0.5589, 0.5405, 0.6005, 0.5416, 0.5985, 0.5415, 0.5985, 0.5415, 0.6005, 0.5415, 0.6366, 0.5415, 0.6347, 0.5415, 0.6347, 0.5414, 0.6366, 0.5414, 0.6715, 0.5405, 0.6696, 0.5405, 0.6696, 0.5405, 0.6715, 0.5405, 0.5799, 0.5412, 0.5778, 0.5411, 0.5778, 0.5411, 0.5799, 0.5412, 0.6208, 0.5416, 0.6188, 0.5416, 0.6188, 0.5416, 0.6208, 0.5416, 0.6561, 0.541, 0.6542, 0.5411, 0.6542, 0.541, 0.6561, 0.541, 0.5631, 0.5407, 0.561, 0.5406, 0.561, 0.5406, 0.5631, 0.5407, 0.6046, 0.5416, 0.6026, 0.5416, 0.6026, 0.5415, 0.6046, 0.5416, 0.6406, 0.5414, 0.6386, 0.5414, 0.6386, 0.5414, 0.6406, 0.5414, 0.6753, 0.5403, 0.6734, 0.5404, 0.6734, 0.5404, 0.6753, 0.5403, 0.5841, 0.5413, 0.582, 0.5412, 0.582, 0.5412, 0.5841, 0.5413, 0.6248, 0.5416, 0.6228, 0.5416, 0.6228, 0.5416, 0.6248, 0.5416, 0.66, 0.5409, 0.6581, 0.5409, 0.6581, 0.5409, 0.66, 0.5409, 0.5674, 0.5409, 0.5653, 0.5408, 0.5653, 0.5407, 0.5674, 0.5408, 0.6087, 0.5416, 0.6067, 0.5416, 0.6067, 0.5416, 0.6087, 0.5416, 0.6445, 0.5413, 0.6425, 0.5413, 0.6425, 0.5413, 0.6445, 0.5413, 0.5504, 0.5402, 0.5482, 0.5401, 0.5482, 0.5401, 0.5504, 0.5402, 0.5923, 0.5415, 0.5903, 0.5414, 0.5903, 0.5414, 0.5923, 0.5414, 0.5882, 0.5414, 0.5862, 0.5413, 0.5862, 0.5413, 0.5882, 0.5414, 0.6287, 0.5416, 0.6267, 0.5416, 0.6267, 0.5415, 0.6287, 0.5415, 0.6638, 0.5408, 0.6619, 0.5408, 0.6619, 0.5408, 0.6638, 0.5408, 0.5716, 0.541, 0.5695, 0.5409, 0.5695, 0.5409, 0.5716, 0.541, 0.6127, 0.5416, 0.6107, 0.5416, 0.6107, 0.5416, 0.6127, 0.5416, 0.6638, 0.5394, 0.6619, 0.5395, 0.6619, 0.5393, 0.6638, 0.5392, 0.6006, 0.5409, 0.5985, 0.5409, 0.5985, 0.5404, 0.6006, 0.5404, 0.5799, 0.5406, 0.5779, 0.5405, 0.5779, 0.54, 0.58, 0.54, 0.6561, 0.5404, 0.6542, 0.5405, 0.6542, 0.54, 0.6561, 0.5399, 0.6046, 0.541, 0.6026, 0.541, 0.6026, 0.5404, 0.6046, 0.5404, 0.5841, 0.5407, 0.582, 0.5406, 0.582, 0.5401, 0.5841, 0.5401, 0.66, 0.5403, 0.6581, 0.5404, 0.658, 0.5399, 0.66, 0.5398, 0.6087, 0.541, 0.6067, 0.541, 0.6067, 0.5404, 0.6087, 0.5404, 0.5882, 0.5408, 0.5862, 0.5407, 0.5862, 0.5401, 0.5882, 0.5402, 0.6638, 0.5402, 0.6619, 0.5403, 0.6619, 0.5397, 0.6638, 0.5396, 0.6127, 0.541, 0.6107, 0.541, 0.6107, 0.5405, 0.6127, 0.5404, 0.6676, 0.5401, 0.6657, 0.5401, 0.6657, 0.5396, 0.6676, 0.5395, 0.6167, 0.541, 0.6147, 0.541, 0.6147, 0.5405, 0.6168, 0.5404, 0.6714, 0.5399, 0.6695, 0.54, 0.6695, 0.5395, 0.6714, 0.5394, 0.6208, 0.541, 0.6188, 0.541, 0.6188, 0.5405, 0.6208, 0.5404, 0.6752, 0.5398, 0.6733, 0.5398, 0.6733, 0.5393, 0.6752, 0.5392, 0.6248, 0.541, 0.6228, 0.541, 0.6228, 0.5405, 0.6247, 0.5404, 0.5504, 0.5396, 0.5482, 0.5395, 0.5483, 0.5389, 0.5504, 0.5389, 0.6287, 0.541, 0.6267, 0.541, 0.6267, 0.5404, 0.6287, 0.5404, 0.5547, 0.5397, 0.5525, 0.5397, 0.5526, 0.5391, 0.5547, 0.5391, 0.6327, 0.5409, 0.6307, 0.5409, 0.6307, 0.5404, 0.6327, 0.5403, 0.5589, 0.5399, 0.5568, 0.5398, 0.5568, 0.5392, 0.559, 0.5393, 0.6366, 0.5409, 0.6347, 0.5409, 0.6347, 0.5404, 0.6366, 0.5403, 0.5632, 0.5401, 0.561, 0.54, 0.5611, 0.5394, 0.5632, 0.5395, 0.6406, 0.5408, 0.6386, 0.5408, 0.6386, 0.5403, 0.6406, 0.5402, 0.5674, 0.5402, 0.5653, 0.5401, 0.5653, 0.5396, 0.5674, 0.5396, 0.6445, 0.5407, 0.6425, 0.5408, 0.6425, 0.5402, 0.6445, 0.5402, 0.5924, 0.5408, 0.5903, 0.5408, 0.5903, 0.5402, 0.5924, 0.5402, 0.5716, 0.5404, 0.5695, 0.5403, 0.5695, 0.5397, 0.5716, 0.5397, 0.6484, 0.5407, 0.6464, 0.5407, 0.6464, 0.5402, 0.6484, 0.5401, 0.5965, 0.5409, 0.5944, 0.5409, 0.5944, 0.5403, 0.5965, 0.5403, 0.5758, 0.5405, 0.5737, 0.5404, 0.5737, 0.5398, 0.5758, 0.5399, 0.6752, 0.5387, 0.6733, 0.5388, 0.6733, 0.5388, 0.6752, 0.5387, 0.6127, 0.5402, 0.6107, 0.5402, 0.6107, 0.54, 0.6127, 0.54, 0.6676, 0.5393, 0.6657, 0.5394, 0.6657, 0.5392, 0.6676, 0.5391, 0.6168, 0.5402, 0.6147, 0.5402, 0.6147, 0.54, 0.6168, 0.54, 0.6714, 0.5391, 0.6695, 0.5393, 0.6695, 0.539, 0.6714, 0.539, 0.6208, 0.5402, 0.6188, 0.5402, 0.6188, 0.54, 0.6208, 0.54, 0.6752, 0.539, 0.6733, 0.5391, 0.6733, 0.5389, 0.6752, 0.5388, 0.6247, 0.5402, 0.6227, 0.5402, 0.6227, 0.54, 0.6247, 0.54, 0.5504, 0.5387, 0.5483, 0.5386, 0.5483, 0.5384, 0.5505, 0.5385, 0.6287, 0.5402, 0.6267, 0.5402, 0.6267, 0.54, 0.6287, 0.54, 0.5547, 0.5389, 0.5526, 0.5388, 0.5526, 0.5386, 0.5547, 0.5387, 0.6327, 0.5401, 0.6307, 0.5402, 0.6307, 0.54, 0.6327, 0.5399, 0.559, 0.5391, 0.5568, 0.539, 0.5568, 0.5388, 0.559, 0.5388, 0.6366, 0.5401, 0.6347, 0.5401, 0.6346, 0.5399, 0.6366, 0.5399, 0.5632, 0.5392, 0.5611, 0.5392, 0.5611, 0.5389, 0.5632, 0.539, 0.6406, 0.54, 0.6386, 0.5401, 0.6386, 0.5399, 0.6406, 0.5398, 0.5674, 0.5394, 0.5653, 0.5393, 0.5653, 0.5391, 0.5674, 0.5391, 0.6445, 0.5399, 0.6425, 0.54, 0.6425, 0.5398, 0.6445, 0.5397, 0.5924, 0.54, 0.5903, 0.54, 0.5903, 0.5398, 0.5924, 0.5398, 0.5716, 0.5395, 0.5695, 0.5395, 0.5695, 0.5392, 0.5716, 0.5393, 0.6484, 0.5399, 0.6464, 0.5399, 0.6464, 0.5397, 0.6484, 0.5397, 0.5965, 0.5401, 0.5944, 0.5401, 0.5944, 0.5398, 0.5965, 0.5399, 0.5758, 0.5396, 0.5737, 0.5396, 0.5737, 0.5394, 0.5758, 0.5394, 0.6522, 0.5398, 0.6503, 0.5398, 0.6503, 0.5396, 0.6522, 0.5396, 0.6006, 0.5401, 0.5985, 0.5401, 0.5985, 0.5399, 0.6006, 0.5399, 0.58, 0.5397, 0.5779, 0.5397, 0.5779, 0.5395, 0.58, 0.5395, 0.6561, 0.5397, 0.6542, 0.5397, 0.6542, 0.5395, 0.6561, 0.5395, 0.6046, 0.5402, 0.6026, 0.5402, 0.6026, 0.54, 0.6046, 0.5399, 0.5841, 0.5398, 0.582, 0.5398, 0.582, 0.5396, 0.5841, 0.5396, 0.66, 0.5396, 0.658, 0.5396, 0.658, 0.5394, 0.66, 0.5394, 0.6087, 0.5402, 0.6067, 0.5402, 0.6067, 0.54, 0.6087, 0.54, 0.5883, 0.5399, 0.5862, 0.5399, 0.5862, 0.5397, 0.5883, 0.5397, 0.1424, 0.1662, 0.134, 0.1662, 0.1255, 0.1662, 0.1172, 0.1646, 0.109, 0.1629, 0.1012, 0.1597, 0.09335, 0.1565, 0.08633, 0.1518, 0.07931, 0.1471, 0.07334, 0.1411, 0.06736, 0.1351, 0.06267, 0.1281, 0.05798, 0.1211, 0.05475, 0.1133, 0.05152, 0.1055, 0.04987, 0.09721, 0.04822, 0.08893, 0.04822, 0.08048, 0.04822, 0.07204, 0.04987, 0.06376, 0.05152, 0.05547, 0.05475, 0.04767, 0.05798, 0.03987, 0.06267, 0.03285, 0.06736, 0.02583, 0.07334, 0.01985, 0.07931, 0.01388, 0.08633, 0.00919, 0.09335, 0.004499, 0.1012, 0.001267, 0.109, -0.001965, 0.1172, -0.003613, 0.1255, -0.00526, 0.134, -0.00526, 0.1424, -0.00526, 0.1507, -0.003612, 0.159, -0.001965, 0.1668, 0.001267, 0.1746, 0.004499, 0.1816, 0.009191, 0.1886, 0.01388, 0.1946, 0.01985, 0.2006, 0.02583, 0.2053, 0.03285, 0.21, 0.03987, 0.2132, 0.04767, 0.2164, 0.05547, 0.2181, 0.06376, 0.2197, 0.07204, 0.2197, 0.08048, 0.2197, 0.08893, 0.2181, 0.09721, 0.2164, 0.1055, 0.2132, 0.1133, 0.21, 0.1211, 0.2053, 0.1281, 0.2006, 0.1351, 0.1946, 0.1411, 0.1886, 0.1471, 0.1816, 0.1518, 0.1746, 0.1565, 0.1668, 0.1597, 0.159, 0.1629, 0.1507, 0.1646, 0.6247, 0.5399, 0.6227, 0.54, 0.6227, 0.5399, 0.6247, 0.5399, 0.5505, 0.5384, 0.5483, 0.5383, 0.5483, 0.5383, 0.5505, 0.5384, 0.6287, 0.5399, 0.6267, 0.5399, 0.6267, 0.5399, 0.6287, 0.5398, 0.5547, 0.5386, 0.5526, 0.5385, 0.5526, 0.5385, 0.5547, 0.5385, 0.6327, 0.5399, 0.6307, 0.5399, 0.6307, 0.5398, 0.6327, 0.5398, 0.559, 0.5388, 0.5568, 0.5387, 0.5568, 0.5387, 0.559, 0.5387, 0.6366, 0.5398, 0.6346, 0.5399, 0.6346, 0.5398, 0.6366, 0.5398, 0.5632, 0.5389, 0.5611, 0.5389, 0.5611, 0.5388, 0.5632, 0.5389, 0.6405, 0.5398, 0.6386, 0.5398, 0.6386, 0.5398, 0.6405, 0.5397, 0.5674, 0.5391, 0.5653, 0.539, 0.5653, 0.539, 0.5674, 0.539, 0.6445, 0.5397, 0.6425, 0.5397, 0.6425, 0.5397, 0.6445, 0.5396, 0.5924, 0.5397, 0.5903, 0.5397, 0.5903, 0.5397, 0.5924, 0.5397, 0.5716, 0.5392, 0.5695, 0.5392, 0.5695, 0.5391, 0.5716, 0.5392, 0.6484, 0.5396, 0.6464, 0.5397, 0.6464, 0.5396, 0.6484, 0.5396, 0.5965, 0.5398, 0.5944, 0.5398, 0.5944, 0.5397, 0.5965, 0.5397, 0.5758, 0.5394, 0.5737, 0.5393, 0.5737, 0.5393, 0.5758, 0.5393, 0.6522, 0.5395, 0.6503, 0.5396, 0.6503, 0.5395, 0.6522, 0.5395, 0.6006, 0.5399, 0.5985, 0.5398, 0.5985, 0.5398, 0.6006, 0.5398, 0.58, 0.5395, 0.5779, 0.5394, 0.5779, 0.5394, 0.58, 0.5394, 0.6561, 0.5394, 0.6542, 0.5395, 0.6542, 0.5394, 0.6561, 0.5394, 0.6046, 0.5399, 0.6026, 0.5399, 0.6026, 0.5398, 0.6046, 0.5398, 0.5841, 0.5396, 0.582, 0.5395, 0.582, 0.5395, 0.5841, 0.5395, 0.6599, 0.5393, 0.658, 0.5394, 0.658, 0.5393, 0.6599, 0.5392, 0.6087, 0.5399, 0.6067, 0.5399, 0.6067, 0.5399, 0.6087, 0.5399, 0.5883, 0.5397, 0.5862, 0.5396, 0.5862, 0.5396, 0.5883, 0.5396, 0.6638, 0.5392, 0.6619, 0.5393, 0.6619, 0.5392, 0.6638, 0.5391, 0.6127, 0.5399, 0.6107, 0.54, 0.6107, 0.5399, 0.6127, 0.5399, 0.6676, 0.539, 0.6657, 0.5391, 0.6657, 0.5391, 0.6676, 0.539, 0.6168, 0.5399, 0.6147, 0.54, 0.6147, 0.5399, 0.6168, 0.5399, 0.6714, 0.5389, 0.6695, 0.539, 0.6695, 0.5389, 0.6714, 0.5388, 0.6208, 0.5399, 0.6187, 0.54, 0.6187, 0.5399, 0.6208, 0.5399, 0.6227, 0.54, 0.6208, 0.5399, 0.6208, 0.5399, 0.6227, 0.5399, 0.6227, 0.54, 0.6208, 0.54, 0.6208, 0.5399, 0.6227, 0.54, 0.6208, 0.54, 0.6188, 0.54, 0.6187, 0.54, 0.6208, 0.5399, 0.6733, 0.5388, 0.6714, 0.5389, 0.6714, 0.5388, 0.6733, 0.5388, 0.6733, 0.5389, 0.6714, 0.539, 0.6714, 0.5389, 0.6733, 0.5388, 0.6714, 0.539, 0.6695, 0.539, 0.6695, 0.539, 0.6714, 0.5389, 0.6187, 0.54, 0.6168, 0.5399, 0.6168, 0.5399, 0.6187, 0.5399, 0.6188, 0.54, 0.6168, 0.54, 0.6168, 0.5399, 0.6187, 0.54, 0.6168, 0.54, 0.6147, 0.54, 0.6147, 0.54, 0.6168, 0.5399, 0.6695, 0.539, 0.6676, 0.539, 0.6676, 0.539, 0.6695, 0.5389, 0.6695, 0.539, 0.6676, 0.5391, 0.6676, 0.539, 0.6695, 0.539, 0.6676, 0.5391, 0.6657, 0.5392, 0.6657, 0.5391, 0.6676, 0.539, 0.6147, 0.54, 0.6127, 0.5399, 0.6127, 0.5399, 0.6147, 0.5399, 0.6147, 0.54, 0.6127, 0.54, 0.6127, 0.5399, 0.6147, 0.54, 0.6127, 0.54, 0.6107, 0.54, 0.6107, 0.54, 0.6127, 0.5399, 0.6657, 0.5391, 0.6638, 0.5392, 0.6638, 0.5391, 0.6657, 0.5391, 0.6657, 0.5392, 0.6638, 0.5392, 0.6638, 0.5392, 0.6657, 0.5391, 0.6638, 0.5392, 0.6619, 0.5393, 0.6619, 0.5393, 0.6638, 0.5392, 0.5903, 0.5397, 0.5883, 0.5397, 0.5883, 0.5396, 0.5903, 0.5397, 0.5903, 0.5398, 0.5883, 0.5397, 0.5883, 0.5397, 0.5903, 0.5397, 0.5883, 0.5397, 0.5862, 0.5397, 0.5862, 0.5396, 0.5883, 0.5397, 0.6107, 0.54, 0.6087, 0.5399, 0.6087, 0.5399, 0.6107, 0.5399, 0.6107, 0.54, 0.6087, 0.54, 0.6087, 0.5399, 0.6107, 0.54, 0.6087, 0.54, 0.6067, 0.54, 0.6067, 0.5399, 0.6087, 0.5399, 0.6619, 0.5393, 0.6599, 0.5393, 0.6599, 0.5392, 0.6619, 0.5392, 0.6619, 0.5393, 0.66, 0.5394, 0.6599, 0.5393, 0.6619, 0.5393, 0.66, 0.5394, 0.658, 0.5394, 0.658, 0.5394, 0.6599, 0.5393, 0.5862, 0.5396, 0.5841, 0.5396, 0.5841, 0.5395, 0.5862, 0.5396, 0.5862, 0.5397, 0.5841, 0.5396, 0.5841, 0.5396, 0.5862, 0.5396, 0.5841, 0.5396, 0.582, 0.5396, 0.582, 0.5395, 0.5841, 0.5396, 0.6067, 0.5399, 0.6046, 0.5399, 0.6046, 0.5398, 0.6067, 0.5399, 0.6067, 0.54, 0.6046, 0.5399, 0.6046, 0.5399, 0.6067, 0.5399, 0.6046, 0.5399, 0.6026, 0.54, 0.6026, 0.5399, 0.6046, 0.5399, 0.658, 0.5394, 0.6561, 0.5394, 0.6561, 0.5394, 0.658, 0.5393, 0.658, 0.5394, 0.6561, 0.5395, 0.6561, 0.5394, 0.658, 0.5394, 0.6561, 0.5395, 0.6542, 0.5395, 0.6542, 0.5395, 0.6561, 0.5394, 0.582, 0.5395, 0.58, 0.5395, 0.58, 0.5394, 0.582, 0.5395, 0.582, 0.5396, 0.58, 0.5395, 0.58, 0.5395, 0.582, 0.5395, 0.58, 0.5395, 0.5779, 0.5395, 0.5779, 0.5394, 0.58, 0.5395, 0.6026, 0.5399, 0.6006, 0.5399, 0.6006, 0.5398, 0.6026, 0.5398, 0.6026, 0.54, 0.6006, 0.5399, 0.6006, 0.5399, 0.6026, 0.5399, 0.6006, 0.5399, 0.5985, 0.5399, 0.5985, 0.5398, 0.6006, 0.5399, 0.6542, 0.5395, 0.6522, 0.5395, 0.6522, 0.5395, 0.6542, 0.5394, 0.6542, 0.5395, 0.6522, 0.5396, 0.6522, 0.5395, 0.6542, 0.5395, 0.6522, 0.5396, 0.6503, 0.5396, 0.6503, 0.5396, 0.6522, 0.5395, 0.5779, 0.5394, 0.5758, 0.5394, 0.5758, 0.5393, 0.5779, 0.5394, 0.5779, 0.5395, 0.5758, 0.5394, 0.5758, 0.5394, 0.5779, 0.5394, 0.5758, 0.5394, 0.5737, 0.5394, 0.5737, 0.5393, 0.5758, 0.5394, 0.5985, 0.5398, 0.5965, 0.5398, 0.5965, 0.5397, 0.5985, 0.5398, 0.5985, 0.5399, 0.5965, 0.5399, 0.5965, 0.5398, 0.5985, 0.5398, 0.5965, 0.5399, 0.5944, 0.5398, 0.5944, 0.5398, 0.5965, 0.5398, 0.6503, 0.5396, 0.6484, 0.5396, 0.6484, 0.5396, 0.6503, 0.5395, 0.6503, 0.5396, 0.6484, 0.5397, 0.6484, 0.5396, 0.6503, 0.5396, 0.6484, 0.5397, 0.6464, 0.5397, 0.6464, 0.5397, 0.6484, 0.5396, 0.5737, 0.5393, 0.5716, 0.5392, 0.5716, 0.5392, 0.5737, 0.5393, 0.5737, 0.5394, 0.5716, 0.5393, 0.5716, 0.5392, 0.5737, 0.5393, 0.5716, 0.5393, 0.5695, 0.5392, 0.5695, 0.5392, 0.5716, 0.5392, 0.5944, 0.5398, 0.5924, 0.5397, 0.5924, 0.5397, 0.5944, 0.5397, 0.5944, 0.5398, 0.5924, 0.5398, 0.5924, 0.5397, 0.5944, 0.5398, 0.5924, 0.5398, 0.5903, 0.5398, 0.5903, 0.5397, 0.5924, 0.5397, 0.6464, 0.5397, 0.6445, 0.5397, 0.6445, 0.5396, 0.6464, 0.5396, 0.6464, 0.5397, 0.6445, 0.5397, 0.6445, 0.5397, 0.6464, 0.5397, 0.6445, 0.5397, 0.6425, 0.5398, 0.6425, 0.5397, 0.6445, 0.5397, 0.5695, 0.5392, 0.5674, 0.5391, 0.5674, 0.539, 0.5695, 0.5391, 0.5695, 0.5392, 0.5674, 0.5391, 0.5674, 0.5391, 0.5695, 0.5392, 0.5674, 0.5391, 0.5653, 0.5391, 0.5653, 0.539, 0.5674, 0.5391, 0.6425, 0.5397, 0.6405, 0.5398, 0.6405, 0.5397, 0.6425, 0.5397, 0.6425, 0.5398, 0.6406, 0.5398, 0.6405, 0.5398, 0.6425, 0.5397, 0.6406, 0.5398, 0.6386, 0.5399, 0.6386, 0.5398, 0.6405, 0.5398, 0.5653, 0.539, 0.5632, 0.5389, 0.5632, 0.5389, 0.5653, 0.539, 0.5653, 0.5391, 0.5632, 0.539, 0.5632, 0.5389, 0.5653, 0.539, 0.5632, 0.539, 0.5611, 0.5389, 0.5611, 0.5389, 0.5632, 0.5389, 0.6386, 0.5398, 0.6366, 0.5398, 0.6366, 0.5398, 0.6386, 0.5398, 0.6386, 0.5399, 0.6366, 0.5399, 0.6366, 0.5398, 0.6386, 0.5398, 0.6366, 0.5399, 0.6346, 0.5399, 0.6346, 0.5399, 0.6366, 0.5398, 0.5611, 0.5389, 0.559, 0.5388, 0.559, 0.5387, 0.5611, 0.5388, 0.5611, 0.5389, 0.559, 0.5388, 0.559, 0.5388, 0.5611, 0.5389, 0.559, 0.5388, 0.5568, 0.5388, 0.5568, 0.5387, 0.559, 0.5388, 0.6346, 0.5399, 0.6327, 0.5399, 0.6327, 0.5398, 0.6346, 0.5398, 0.6346, 0.5399, 0.6327, 0.5399, 0.6327, 0.5399, 0.6346, 0.5399, 0.6327, 0.5399, 0.6307, 0.54, 0.6307, 0.5399, 0.6327, 0.5399, 0.5568, 0.5387, 0.5547, 0.5386, 0.5547, 0.5385, 0.5568, 0.5387, 0.5568, 0.5388, 0.5547, 0.5387, 0.5547, 0.5386, 0.5568, 0.5387, 0.5547, 0.5387, 0.5526, 0.5386, 0.5526, 0.5385, 0.5547, 0.5386, 0.6307, 0.5399, 0.6287, 0.5399, 0.6287, 0.5398, 0.6307, 0.5398, 0.6307, 0.54, 0.6287, 0.54, 0.6287, 0.5399, 0.6307, 0.5399, 0.6287, 0.54, 0.6267, 0.54, 0.6267, 0.5399, 0.6287, 0.5399, 0.5526, 0.5385, 0.5505, 0.5384, 0.5505, 0.5384, 0.5526, 0.5385, 0.5526, 0.5386, 0.5505, 0.5385, 0.5505, 0.5384, 0.5526, 0.5385, 0.5505, 0.5385, 0.5483, 0.5384, 0.5483, 0.5383, 0.5505, 0.5384, 0.6267, 0.5399, 0.6247, 0.5399, 0.6247, 0.5399, 0.6267, 0.5399, 0.6267, 0.54, 0.6247, 0.54, 0.6247, 0.5399, 0.6267, 0.5399, 0.6247, 0.54, 0.6227, 0.54, 0.6227, 0.54, 0.6247, 0.5399, 0.5903, 0.54, 0.5883, 0.5399, 0.5883, 0.5397, 0.5903, 0.5398, 0.5903, 0.5402, 0.5882, 0.5402, 0.5883, 0.5399, 0.5903, 0.54, 0.5882, 0.5402, 0.5862, 0.5401, 0.5862, 0.5399, 0.5883, 0.5399, 0.6107, 0.5402, 0.6087, 0.5402, 0.6087, 0.54, 0.6107, 0.54, 0.6107, 0.5405, 0.6087, 0.5404, 0.6087, 0.5402, 0.6107, 0.5402, 0.6087, 0.5404, 0.6067, 0.5404, 0.6067, 0.5402, 0.6087, 0.5402, 0.6619, 0.5395, 0.66, 0.5396, 0.66, 0.5394, 0.6619, 0.5393, 0.6619, 0.5397, 0.66, 0.5398, 0.66, 0.5396, 0.6619, 0.5395, 0.66, 0.5398, 0.658, 0.5399, 0.658, 0.5396, 0.66, 0.5396, 0.5862, 0.5399, 0.5841, 0.5398, 0.5841, 0.5396, 0.5862, 0.5397, 0.5862, 0.5401, 0.5841, 0.5401, 0.5841, 0.5398, 0.5862, 0.5399, 0.5841, 0.5401, 0.582, 0.5401, 0.582, 0.5398, 0.5841, 0.5398, 0.6067, 0.5402, 0.6046, 0.5402, 0.6046, 0.5399, 0.6067, 0.54, 0.6067, 0.5404, 0.6046, 0.5404, 0.6046, 0.5402, 0.6067, 0.5402, 0.6046, 0.5404, 0.6026, 0.5404, 0.6026, 0.5402, 0.6046, 0.5402, 0.658, 0.5396, 0.6561, 0.5397, 0.6561, 0.5395, 0.658, 0.5394, 0.658, 0.5399, 0.6561, 0.5399, 0.6561, 0.5397, 0.658, 0.5396, 0.6561, 0.5399, 0.6542, 0.54, 0.6542, 0.5397, 0.6561, 0.5397, 0.582, 0.5398, 0.58, 0.5397, 0.58, 0.5395, 0.582, 0.5396, 0.582, 0.5401, 0.58, 0.54, 0.58, 0.5397, 0.582, 0.5398, 0.58, 0.54, 0.5779, 0.54, 0.5779, 0.5397, 0.58, 0.5397, 0.6026, 0.5402, 0.6006, 0.5401, 0.6006, 0.5399, 0.6026, 0.54, 0.6026, 0.5404, 0.6006, 0.5404, 0.6006, 0.5401, 0.6026, 0.5402, 0.6006, 0.5404, 0.5985, 0.5404, 0.5985, 0.5401, 0.6006, 0.5401, 0.6542, 0.5397, 0.6522, 0.5398, 0.6522, 0.5396, 0.6542, 0.5395, 0.6542, 0.54, 0.6522, 0.54, 0.6522, 0.5398, 0.6542, 0.5397, 0.6522, 0.54, 0.6503, 0.5401, 0.6503, 0.5398, 0.6522, 0.5398, 0.5779, 0.5397, 0.5758, 0.5396, 0.5758, 0.5394, 0.5779, 0.5395, 0.5779, 0.54, 0.5758, 0.5399, 0.5758, 0.5396, 0.5779, 0.5397, 0.5758, 0.5399, 0.5737, 0.5398, 0.5737, 0.5396, 0.5758, 0.5396, 0.5985, 0.5401, 0.5965, 0.5401, 0.5965, 0.5399, 0.5985, 0.5399, 0.5985, 0.5404, 0.5965, 0.5403, 0.5965, 0.5401, 0.5985, 0.5401, 0.5965, 0.5403, 0.5944, 0.5403, 0.5944, 0.5401, 0.5965, 0.5401, 0.6503, 0.5398, 0.6484, 0.5399, 0.6484, 0.5397, 0.6503, 0.5396, 0.6503, 0.5401, 0.6484, 0.5401, 0.6484, 0.5399, 0.6503, 0.5398, 0.6484, 0.5401, 0.6464, 0.5402, 0.6464, 0.5399, 0.6484, 0.5399, 0.5737, 0.5396, 0.5716, 0.5395, 0.5716, 0.5393, 0.5737, 0.5394, 0.5737, 0.5398, 0.5716, 0.5397, 0.5716, 0.5395, 0.5737, 0.5396, 0.5716, 0.5397, 0.5695, 0.5397, 0.5695, 0.5395, 0.5716, 0.5395, 0.5944, 0.5401, 0.5924, 0.54, 0.5924, 0.5398, 0.5944, 0.5398, 0.5944, 0.5403, 0.5924, 0.5402, 0.5924, 0.54, 0.5944, 0.5401, 0.5924, 0.5402, 0.5903, 0.5402, 0.5903, 0.54, 0.5924, 0.54, 0.6464, 0.5399, 0.6445, 0.5399, 0.6445, 0.5397, 0.6464, 0.5397, 0.6464, 0.5402, 0.6445, 0.5402, 0.6445, 0.5399, 0.6464, 0.5399, 0.6445, 0.5402, 0.6425, 0.5402, 0.6425, 0.54, 0.6445, 0.5399, 0.5695, 0.5395, 0.5674, 0.5394, 0.5674, 0.5391, 0.5695, 0.5392, 0.5695, 0.5397, 0.5674, 0.5396, 0.5674, 0.5394, 0.5695, 0.5395, 0.5674, 0.5396, 0.5653, 0.5396, 0.5653, 0.5393, 0.5674, 0.5394, 0.6425, 0.54, 0.6406, 0.54, 0.6406, 0.5398, 0.6425, 0.5398, 0.6425, 0.5402, 0.6406, 0.5402, 0.6406, 0.54, 0.6425, 0.54, 0.6406, 0.5402, 0.6386, 0.5403, 0.6386, 0.5401, 0.6406, 0.54, 0.5653, 0.5393, 0.5632, 0.5392, 0.5632, 0.539, 0.5653, 0.5391, 0.5653, 0.5396, 0.5632, 0.5395, 0.5632, 0.5392, 0.5653, 0.5393, 0.5632, 0.5395, 0.5611, 0.5394, 0.5611, 0.5392, 0.5632, 0.5392, 0.6386, 0.5401, 0.6366, 0.5401, 0.6366, 0.5399, 0.6386, 0.5399, 0.6386, 0.5403, 0.6366, 0.5403, 0.6366, 0.5401, 0.6386, 0.5401, 0.6366, 0.5403, 0.6347, 0.5404, 0.6347, 0.5401, 0.6366, 0.5401, 0.5611, 0.5392, 0.559, 0.5391, 0.559, 0.5388, 0.5611, 0.5389, 0.5611, 0.5394, 0.559, 0.5393, 0.559, 0.5391, 0.5611, 0.5392, 0.559, 0.5393, 0.5568, 0.5392, 0.5568, 0.539, 0.559, 0.5391, 0.6347, 0.5401, 0.6327, 0.5401, 0.6327, 0.5399, 0.6346, 0.5399, 0.6347, 0.5404, 0.6327, 0.5403, 0.6327, 0.5401, 0.6347, 0.5401, 0.6327, 0.5403, 0.6307, 0.5404, 0.6307, 0.5402, 0.6327, 0.5401, 0.5568, 0.539, 0.5547, 0.5389, 0.5547, 0.5387, 0.5568, 0.5388, 0.5568, 0.5392, 0.5547, 0.5391, 0.5547, 0.5389, 0.5568, 0.539, 0.5547, 0.5391, 0.5526, 0.5391, 0.5526, 0.5388, 0.5547, 0.5389, 0.6307, 0.5402, 0.6287, 0.5402, 0.6287, 0.54, 0.6307, 0.54, 0.6307, 0.5404, 0.6287, 0.5404, 0.6287, 0.5402, 0.6307, 0.5402, 0.6287, 0.5404, 0.6267, 0.5404, 0.6267, 0.5402, 0.6287, 0.5402, 0.5526, 0.5388, 0.5504, 0.5387, 0.5505, 0.5385, 0.5526, 0.5386, 0.5526, 0.5391, 0.5504, 0.5389, 0.5504, 0.5387, 0.5526, 0.5388, 0.5504, 0.5389, 0.5483, 0.5389, 0.5483, 0.5386, 0.5504, 0.5387, 0.6267, 0.5402, 0.6247, 0.5402, 0.6247, 0.54, 0.6267, 0.54, 0.6267, 0.5404, 0.6247, 0.5404, 0.6247, 0.5402, 0.6267, 0.5402, 0.6247, 0.5404, 0.6228, 0.5405, 0.6227, 0.5402, 0.6247, 0.5402, 0.6771, 0.5389, 0.6752, 0.539, 0.6752, 0.5388, 0.6771, 0.5387, 0.6771, 0.5391, 0.6752, 0.5392, 0.6752, 0.539, 0.6771, 0.5389, 0.6752, 0.5392, 0.6733, 0.5393, 0.6733, 0.5391, 0.6752, 0.539, 0.6227, 0.5402, 0.6208, 0.5402, 0.6208, 0.54, 0.6227, 0.54, 0.6228, 0.5405, 0.6208, 0.5404, 0.6208, 0.5402, 0.6227, 0.5402, 0.6208, 0.5404, 0.6188, 0.5405, 0.6188, 0.5402, 0.6208, 0.5402, 0.6733, 0.5391, 0.6714, 0.5391, 0.6714, 0.539, 0.6733, 0.5389, 0.6733, 0.5393, 0.6714, 0.5394, 0.6714, 0.5391, 0.6733, 0.5391, 0.6714, 0.5394, 0.6695, 0.5395, 0.6695, 0.5393, 0.6714, 0.5391, 0.6188, 0.5402, 0.6168, 0.5402, 0.6168, 0.54, 0.6188, 0.54, 0.6188, 0.5405, 0.6168, 0.5404, 0.6168, 0.5402, 0.6188, 0.5402, 0.6168, 0.5404, 0.6147, 0.5405, 0.6147, 0.5402, 0.6168, 0.5402, 0.6695, 0.5393, 0.6676, 0.5393, 0.6676, 0.5391, 0.6695, 0.539, 0.6695, 0.5395, 0.6676, 0.5395, 0.6676, 0.5393, 0.6695, 0.5393, 0.6676, 0.5395, 0.6657, 0.5396, 0.6657, 0.5394, 0.6676, 0.5393, 0.6147, 0.5402, 0.6127, 0.5402, 0.6127, 0.54, 0.6147, 0.54, 0.6147, 0.5405, 0.6127, 0.5404, 0.6127, 0.5402, 0.6147, 0.5402, 0.6127, 0.5404, 0.6107, 0.5405, 0.6107, 0.5402, 0.6127, 0.5402, 0.6771, 0.5387, 0.6752, 0.5387, 0.6752, 0.5387, 0.6771, 0.5386, 0.6771, 0.5387, 0.6752, 0.5388, 0.6752, 0.5387, 0.6771, 0.5387, 0.6752, 0.5388, 0.6733, 0.5389, 0.6733, 0.5388, 0.6752, 0.5387, 0.5779, 0.5405, 0.5758, 0.5405, 0.5758, 0.5399, 0.5779, 0.54, 0.5778, 0.5411, 0.5758, 0.5411, 0.5758, 0.5405, 0.5779, 0.5405, 0.5758, 0.5411, 0.5737, 0.541, 0.5737, 0.5404, 0.5758, 0.5405, 0.5985, 0.5409, 0.5965, 0.5409, 0.5965, 0.5403, 0.5985, 0.5404, 0.5985, 0.5415, 0.5965, 0.5415, 0.5965, 0.5409, 0.5985, 0.5409, 0.5965, 0.5415, 0.5944, 0.5414, 0.5944, 0.5409, 0.5965, 0.5409, 0.6503, 0.5406, 0.6484, 0.5407, 0.6484, 0.5401, 0.6503, 0.5401, 0.6503, 0.5411, 0.6484, 0.5412, 0.6484, 0.5407, 0.6503, 0.5406, 0.6484, 0.5412, 0.6464, 0.5412, 0.6464, 0.5407, 0.6484, 0.5407, 0.5737, 0.5404, 0.5716, 0.5404, 0.5716, 0.5397, 0.5737, 0.5398, 0.5737, 0.541, 0.5716, 0.541, 0.5716, 0.5404, 0.5737, 0.5404, 0.5716, 0.541, 0.5695, 0.5409, 0.5695, 0.5403, 0.5716, 0.5404, 0.5944, 0.5409, 0.5924, 0.5408, 0.5924, 0.5402, 0.5944, 0.5403, 0.5944, 0.5414, 0.5923, 0.5414, 0.5924, 0.5408, 0.5944, 0.5409, 0.5923, 0.5414, 0.5903, 0.5414, 0.5903, 0.5408, 0.5924, 0.5408, 0.6464, 0.5407, 0.6445, 0.5407, 0.6445, 0.5402, 0.6464, 0.5402, 0.6464, 0.5412, 0.6445, 0.5413, 0.6445, 0.5407, 0.6464, 0.5407, 0.6445, 0.5413, 0.6425, 0.5413, 0.6425, 0.5408, 0.6445, 0.5407, 0.5695, 0.5403, 0.5674, 0.5402, 0.5674, 0.5396, 0.5695, 0.5397, 0.5695, 0.5409, 0.5674, 0.5408, 0.5674, 0.5402, 0.5695, 0.5403, 0.5674, 0.5408, 0.5653, 0.5407, 0.5653, 0.5401, 0.5674, 0.5402, 0.6425, 0.5408, 0.6406, 0.5408, 0.6406, 0.5402, 0.6425, 0.5402, 0.6425, 0.5413, 0.6406, 0.5414, 0.6406, 0.5408, 0.6425, 0.5408, 0.6406, 0.5414, 0.6386, 0.5414, 0.6386, 0.5408, 0.6406, 0.5408, 0.5653, 0.5401, 0.5632, 0.5401, 0.5632, 0.5395, 0.5653, 0.5396, 0.5653, 0.5407, 0.5631, 0.5407, 0.5632, 0.5401, 0.5653, 0.5401, 0.5631, 0.5407, 0.561, 0.5406, 0.561, 0.54, 0.5632, 0.5401, 0.6386, 0.5408, 0.6366, 0.5409, 0.6366, 0.5403, 0.6386, 0.5403, 0.6386, 0.5414, 0.6366, 0.5414, 0.6366, 0.5409, 0.6386, 0.5408, 0.6366, 0.5414, 0.6347, 0.5414, 0.6347, 0.5409, 0.6366, 0.5409, 0.561, 0.54, 0.5589, 0.5399, 0.559, 0.5393, 0.5611, 0.5394, 0.561, 0.5406, 0.5589, 0.5405, 0.5589, 0.5399, 0.561, 0.54, 0.5589, 0.5405, 0.5568, 0.5404, 0.5568, 0.5398, 0.5589, 0.5399, 0.6347, 0.5409, 0.6327, 0.5409, 0.6327, 0.5403, 0.6347, 0.5404, 0.6347, 0.5414, 0.6327, 0.5415, 0.6327, 0.5409, 0.6347, 0.5409, 0.6327, 0.5415, 0.6307, 0.5415, 0.6307, 0.5409, 0.6327, 0.5409, 0.5568, 0.5398, 0.5547, 0.5397, 0.5547, 0.5391, 0.5568, 0.5392, 0.5568, 0.5404, 0.5546, 0.5404, 0.5547, 0.5397, 0.5568, 0.5398, 0.5546, 0.5404, 0.5525, 0.5402, 0.5525, 0.5397, 0.5547, 0.5397, 0.6307, 0.5409, 0.6287, 0.541, 0.6287, 0.5404, 0.6307, 0.5404, 0.6307, 0.5415, 0.6287, 0.5415, 0.6287, 0.541, 0.6307, 0.5409, 0.6287, 0.5415, 0.6267, 0.5415, 0.6267, 0.541, 0.6287, 0.541, 0.5525, 0.5397, 0.5504, 0.5396, 0.5504, 0.5389, 0.5526, 0.5391, 0.5525, 0.5402, 0.5504, 0.5402, 0.5504, 0.5396, 0.5525, 0.5397, 0.5504, 0.5402, 0.5482, 0.5401, 0.5482, 0.5395, 0.5504, 0.5396, 0.6267, 0.541, 0.6248, 0.541, 0.6247, 0.5404, 0.6267, 0.5404, 0.6267, 0.5415, 0.6248, 0.5416, 0.6248, 0.541, 0.6267, 0.541, 0.6248, 0.5416, 0.6228, 0.5416, 0.6228, 0.541, 0.6248, 0.541, 0.6772, 0.5397, 0.6752, 0.5398, 0.6752, 0.5392, 0.6771, 0.5391, 0.6772, 0.5402, 0.6753, 0.5403, 0.6752, 0.5398, 0.6772, 0.5397, 0.6753, 0.5403, 0.6734, 0.5404, 0.6733, 0.5398, 0.6752, 0.5398, 0.6228, 0.541, 0.6208, 0.541, 0.6208, 0.5404, 0.6228, 0.5405, 0.6228, 0.5416, 0.6208, 0.5416, 0.6208, 0.541, 0.6228, 0.541, 0.6208, 0.5416, 0.6188, 0.5416, 0.6188, 0.541, 0.6208, 0.541, 0.6733, 0.5398, 0.6714, 0.5399, 0.6714, 0.5394, 0.6733, 0.5393, 0.6734, 0.5404, 0.6715, 0.5405, 0.6714, 0.5399, 0.6733, 0.5398, 0.6715, 0.5405, 0.6696, 0.5405, 0.6695, 0.54, 0.6714, 0.5399, 0.6188, 0.541, 0.6167, 0.541, 0.6168, 0.5404, 0.6188, 0.5405, 0.6188, 0.5416, 0.6167, 0.5416, 0.6167, 0.541, 0.6188, 0.541, 0.6167, 0.5416, 0.6147, 0.5416, 0.6147, 0.541, 0.6167, 0.541, 0.6695, 0.54, 0.6676, 0.5401, 0.6676, 0.5395, 0.6695, 0.5395, 0.6696, 0.5405, 0.6677, 0.5406, 0.6676, 0.5401, 0.6695, 0.54, 0.6677, 0.5406, 0.6657, 0.5407, 0.6657, 0.5401, 0.6676, 0.5401, 0.6147, 0.541, 0.6127, 0.541, 0.6127, 0.5404, 0.6147, 0.5405, 0.6147, 0.5416, 0.6127, 0.5416, 0.6127, 0.541, 0.6147, 0.541, 0.6127, 0.5416, 0.6107, 0.5416, 0.6107, 0.541, 0.6127, 0.541, 0.6657, 0.5401, 0.6638, 0.5402, 0.6638, 0.5396, 0.6657, 0.5396, 0.6657, 0.5407, 0.6638, 0.5408, 0.6638, 0.5402, 0.6657, 0.5401, 0.6638, 0.5408, 0.6619, 0.5408, 0.6619, 0.5403, 0.6638, 0.5402, 0.5903, 0.5408, 0.5882, 0.5408, 0.5882, 0.5402, 0.5903, 0.5402, 0.5903, 0.5414, 0.5882, 0.5414, 0.5882, 0.5408, 0.5903, 0.5408, 0.5882, 0.5414, 0.5862, 0.5413, 0.5862, 0.5407, 0.5882, 0.5408, 0.6107, 0.541, 0.6087, 0.541, 0.6087, 0.5404, 0.6107, 0.5405, 0.6107, 0.5416, 0.6087, 0.5416, 0.6087, 0.541, 0.6107, 0.541, 0.6087, 0.5416, 0.6067, 0.5416, 0.6067, 0.541, 0.6087, 0.541, 0.6619, 0.5403, 0.66, 0.5403, 0.66, 0.5398, 0.6619, 0.5397, 0.6619, 0.5408, 0.66, 0.5409, 0.66, 0.5403, 0.6619, 0.5403, 0.66, 0.5409, 0.6581, 0.5409, 0.6581, 0.5404, 0.66, 0.5403, 0.5862, 0.5407, 0.5841, 0.5407, 0.5841, 0.5401, 0.5862, 0.5401, 0.5862, 0.5413, 0.5841, 0.5413, 0.5841, 0.5407, 0.5862, 0.5407, 0.5841, 0.5413, 0.582, 0.5412, 0.582, 0.5406, 0.5841, 0.5407, 0.6067, 0.541, 0.6046, 0.541, 0.6046, 0.5404, 0.6067, 0.5404, 0.6067, 0.5416, 0.6046, 0.5416, 0.6046, 0.541, 0.6067, 0.541, 0.6046, 0.5416, 0.6026, 0.5415, 0.6026, 0.541, 0.6046, 0.541, 0.6581, 0.5404, 0.6561, 0.5404, 0.6561, 0.5399, 0.658, 0.5399, 0.6581, 0.5409, 0.6561, 0.541, 0.6561, 0.5404, 0.6581, 0.5404, 0.6561, 0.541, 0.6542, 0.541, 0.6542, 0.5405, 0.6561, 0.5404, 0.582, 0.5406, 0.5799, 0.5406, 0.58, 0.54, 0.582, 0.5401, 0.582, 0.5412, 0.5799, 0.5412, 0.5799, 0.5406, 0.582, 0.5406, 0.5799, 0.5412, 0.5778, 0.5411, 0.5779, 0.5405, 0.5799, 0.5406, 0.6026, 0.541, 0.6006, 0.5409, 0.6006, 0.5404, 0.6026, 0.5404, 0.6026, 0.5415, 0.6005, 0.5415, 0.6006, 0.5409, 0.6026, 0.541, 0.6005, 0.5415, 0.5985, 0.5415, 0.5985, 0.5409, 0.6006, 0.5409, 0.6657, 0.5394, 0.6638, 0.5394, 0.6638, 0.5392, 0.6657, 0.5392, 0.6657, 0.5396, 0.6638, 0.5396, 0.6638, 0.5394, 0.6657, 0.5394, 0.6638, 0.5396, 0.6619, 0.5397, 0.6619, 0.5395, 0.6638, 0.5394, 0.6147, 0.5416, 0.6127, 0.5416, 0.6127, 0.5416, 0.6147, 0.5416, 0.6147, 0.5416, 0.6127, 0.5417, 0.6127, 0.5416, 0.6147, 0.5416, 0.6127, 0.5417, 0.6107, 0.5416, 0.6107, 0.5416, 0.6127, 0.5416, 0.5737, 0.541, 0.5716, 0.541, 0.5716, 0.541, 0.5737, 0.541, 0.5737, 0.5411, 0.5716, 0.541, 0.5716, 0.541, 0.5737, 0.541, 0.5716, 0.541, 0.5695, 0.5409, 0.5695, 0.5409, 0.5716, 0.541, 0.6658, 0.5407, 0.6638, 0.5408, 0.6638, 0.5408, 0.6657, 0.5407, 0.6658, 0.5407, 0.6638, 0.5408, 0.6638, 0.5408, 0.6658, 0.5407, 0.6638, 0.5408, 0.6619, 0.5409, 0.6619, 0.5408, 0.6638, 0.5408, 0.6307, 0.5415, 0.6287, 0.5416, 0.6287, 0.5415, 0.6307, 0.5415, 0.6307, 0.5416, 0.6287, 0.5416, 0.6287, 0.5416, 0.6307, 0.5415, 0.6287, 0.5416, 0.6267, 0.5416, 0.6267, 0.5416, 0.6287, 0.5416, 0.5903, 0.5414, 0.5882, 0.5414, 0.5882, 0.5414, 0.5903, 0.5414, 0.5903, 0.5414, 0.5882, 0.5414, 0.5882, 0.5414, 0.5903, 0.5414, 0.5882, 0.5414, 0.5862, 0.5414, 0.5862, 0.5413, 0.5882, 0.5414, 0.5944, 0.5415, 0.5923, 0.5415, 0.5923, 0.5414, 0.5944, 0.5414, 0.5944, 0.5415, 0.5923, 0.5415, 0.5923, 0.5415, 0.5944, 0.5415, 0.5923, 0.5415, 0.5903, 0.5414, 0.5903, 0.5414, 0.5923, 0.5415, 0.5525, 0.5403, 0.5504, 0.5402, 0.5504, 0.5402, 0.5525, 0.5402, 0.5525, 0.5403, 0.5504, 0.5403, 0.5504, 0.5402, 0.5525, 0.5403, 0.5504, 0.5403, 0.5482, 0.5402, 0.5482, 0.5401, 0.5504, 0.5402, 0.6464, 0.5413, 0.6445, 0.5413, 0.6445, 0.5413, 0.6464, 0.5412, 0.6464, 0.5413, 0.6445, 0.5414, 0.6445, 0.5413, 0.6464, 0.5413, 0.6445, 0.5414, 0.6425, 0.5414, 0.6425, 0.5413, 0.6445, 0.5413, 0.6107, 0.5416, 0.6087, 0.5416, 0.6087, 0.5416, 0.6107, 0.5416, 0.6107, 0.5416, 0.6087, 0.5417, 0.6087, 0.5416, 0.6107, 0.5416, 0.6087, 0.5417, 0.6067, 0.5416, 0.6067, 0.5416, 0.6087, 0.5416, 0.5695, 0.5409, 0.5674, 0.5409, 0.5674, 0.5408, 0.5695, 0.5409, 0.5695, 0.5409, 0.5674, 0.5409, 0.5674, 0.5409, 0.5695, 0.5409, 0.5674, 0.5409, 0.5653, 0.5408, 0.5653, 0.5408, 0.5674, 0.5409, 0.6619, 0.5408, 0.66, 0.5409, 0.66, 0.5409, 0.6619, 0.5408, 0.6619, 0.5409, 0.66, 0.541, 0.66, 0.5409, 0.6619, 0.5408, 0.66, 0.541, 0.6581, 0.541, 0.6581, 0.5409, 0.66, 0.5409, 0.6267, 0.5416, 0.6248, 0.5416, 0.6248, 0.5416, 0.6267, 0.5415, 0.6267, 0.5416, 0.6248, 0.5417, 0.6248, 0.5416, 0.6267, 0.5416, 0.6248, 0.5417, 0.6228, 0.5416, 0.6228, 0.5416, 0.6248, 0.5416, 0.5862, 0.5413, 0.5841, 0.5413, 0.5841, 0.5413, 0.5862, 0.5413, 0.5862, 0.5414, 0.5841, 0.5414, 0.5841, 0.5413, 0.5862, 0.5413, 0.5841, 0.5414, 0.582, 0.5413, 0.582, 0.5412, 0.5841, 0.5413, 0.6772, 0.5403, 0.6753, 0.5403, 0.6753, 0.5403, 0.6772, 0.5402, 0.6772, 0.5403, 0.6753, 0.5404, 0.6753, 0.5403, 0.6772, 0.5403, 0.6753, 0.5404, 0.6734, 0.5404, 0.6734, 0.5404, 0.6753, 0.5403, 0.6425, 0.5413, 0.6406, 0.5414, 0.6406, 0.5414, 0.6425, 0.5413, 0.6425, 0.5414, 0.6406, 0.5415, 0.6406, 0.5414, 0.6425, 0.5413, 0.6406, 0.5415, 0.6386, 0.5414, 0.6386, 0.5414, 0.6406, 0.5414, 0.6067, 0.5416, 0.6046, 0.5416, 0.6046, 0.5416, 0.6067, 0.5416, 0.6067, 0.5416, 0.6046, 0.5417, 0.6046, 0.5416, 0.6067, 0.5416, 0.6046, 0.5417, 0.6026, 0.5416, 0.6026, 0.5416, 0.6046, 0.5416, 0.5653, 0.5408, 0.5631, 0.5407, 0.5631, 0.5407, 0.5653, 0.5407, 0.5653, 0.5408, 0.5631, 0.5408, 0.5631, 0.5407, 0.5653, 0.5408, 0.5631, 0.5408, 0.561, 0.5406, 0.561, 0.5406, 0.5631, 0.5407, 0.6581, 0.5409, 0.6561, 0.541, 0.6561, 0.541, 0.6581, 0.5409, 0.6581, 0.541, 0.6561, 0.5411, 0.6561, 0.541, 0.6581, 0.5409, 0.6561, 0.5411, 0.6542, 0.5411, 0.6542, 0.5411, 0.6561, 0.541, 0.6228, 0.5416, 0.6208, 0.5416, 0.6208, 0.5416, 0.6228, 0.5416, 0.6228, 0.5416, 0.6208, 0.5417, 0.6208, 0.5416, 0.6228, 0.5416, 0.6208, 0.5417, 0.6188, 0.5416, 0.6188, 0.5416, 0.6208, 0.5416, 0.582, 0.5412, 0.5799, 0.5412, 0.5799, 0.5412, 0.582, 0.5412, 0.582, 0.5413, 0.5799, 0.5413, 0.5799, 0.5412, 0.582, 0.5412, 0.5799, 0.5413, 0.5778, 0.5412, 0.5778, 0.5411, 0.5799, 0.5412, 0.6734, 0.5404, 0.6715, 0.5405, 0.6715, 0.5405, 0.6734, 0.5404, 0.6734, 0.5404, 0.6715, 0.5405, 0.6715, 0.5405, 0.6734, 0.5404, 0.6715, 0.5405, 0.6696, 0.5406, 0.6696, 0.5405, 0.6715, 0.5405, 0.6386, 0.5414, 0.6366, 0.5415, 0.6366, 0.5414, 0.6386, 0.5414, 0.6386, 0.5414, 0.6366, 0.5415, 0.6366, 0.5415, 0.6386, 0.5414, 0.6366, 0.5415, 0.6347, 0.5415, 0.6347, 0.5415, 0.6366, 0.5415, 0.6026, 0.5416, 0.6005, 0.5416, 0.6005, 0.5415, 0.6026, 0.5415, 0.6026, 0.5416, 0.6005, 0.5416, 0.6005, 0.5416, 0.6026, 0.5416, 0.6005, 0.5416, 0.5985, 0.5416, 0.5985, 0.5415, 0.6005, 0.5416, 0.561, 0.5406, 0.5589, 0.5406, 0.5589, 0.5405, 0.561, 0.5406, 0.561, 0.5406, 0.5589, 0.5406, 0.5589, 0.5406, 0.561, 0.5406, 0.5589, 0.5406, 0.5568, 0.5405, 0.5568, 0.5405, 0.5589, 0.5406, 0.6542, 0.5411, 0.6523, 0.5412, 0.6523, 0.5411, 0.6542, 0.541, 0.6542, 0.5411, 0.6523, 0.5412, 0.6523, 0.5412, 0.6542, 0.5411, 0.6523, 0.5412, 0.6503, 0.5412, 0.6503, 0.5412, 0.6523, 0.5412, 0.6188, 0.5416, 0.6167, 0.5417, 0.6167, 0.5416, 0.6188, 0.5416, 0.6188, 0.5416, 0.6167, 0.5417, 0.6167, 0.5417, 0.6188, 0.5416, 0.6167, 0.5417, 0.6147, 0.5416, 0.6147, 0.5416, 0.6167, 0.5417, 0.5778, 0.5411, 0.5758, 0.5411, 0.5758, 0.5411, 0.5778, 0.5411, 0.5778, 0.5412, 0.5758, 0.5412, 0.5758, 0.5411, 0.5778, 0.5411, 0.5758, 0.5412, 0.5737, 0.5411, 0.5737, 0.541, 0.5758, 0.5411, 0.6696, 0.5405, 0.6677, 0.5407, 0.6677, 0.5406, 0.6696, 0.5405, 0.6696, 0.5406, 0.6677, 0.5407, 0.6677, 0.5407, 0.6696, 0.5405, 0.6677, 0.5407, 0.6658, 0.5407, 0.6658, 0.5407, 0.6677, 0.5407, 0.6347, 0.5415, 0.6327, 0.5415, 0.6327, 0.5415, 0.6347, 0.5414, 0.6347, 0.5415, 0.6327, 0.5416, 0.6327, 0.5415, 0.6347, 0.5415, 0.6327, 0.5416, 0.6307, 0.5416, 0.6307, 0.5415, 0.6327, 0.5415, 0.5985, 0.5415, 0.5965, 0.5415, 0.5965, 0.5415, 0.5985, 0.5415, 0.5985, 0.5416, 0.5965, 0.5416, 0.5965, 0.5415, 0.5985, 0.5415, 0.5965, 0.5416, 0.5944, 0.5415, 0.5944, 0.5415, 0.5965, 0.5415, 0.5568, 0.5405, 0.5546, 0.5404, 0.5546, 0.5404, 0.5568, 0.5404, 0.5568, 0.5405, 0.5546, 0.5404, 0.5546, 0.5404, 0.5568, 0.5405, 0.5546, 0.5404, 0.5525, 0.5403, 0.5525, 0.5403, 0.5546, 0.5404, 0.6542, 0.5405, 0.6523, 0.5406, 0.6522, 0.54, 0.6542, 0.54, 0.6542, 0.541, 0.6523, 0.5411, 0.6523, 0.5406, 0.6542, 0.5405, 0.6523, 0.5411, 0.6503, 0.5411, 0.6503, 0.5406, 0.6523, 0.5406, 1.922, 0.1408, 1.922, 0.4756, 1.812, 0.4756, 1.812, 0.1408, 2.031, 0.1408, 2.031, 0.4756, 1.922, 0.4756, 1.922, 0.1408, 2.031, 0.4756, 2.031, 0.8103, 1.922, 0.8103, 1.922, 0.4756, 2.141, 0.1408, 2.141, 0.4756, 2.031, 0.4756, 2.031, 0.1408, 2.25, 0.1408, 2.25, 0.4756, 2.141, 0.4756, 2.141, 0.1408, 2.25, 0.4756, 2.25, 0.8103, 2.141, 0.8103, 2.141, 0.4756, 0.6503, 0.5412, 0.6484, 0.5413, 0.6484, 0.5412, 0.6503, 0.5411, 0.6503, 0.5412, 0.6484, 0.5413, 0.6484, 0.5413, 0.6503, 0.5412, 0.6484, 0.5413, 0.6464, 0.5413, 0.6464, 0.5413, 0.6484, 0.5413, 2.359, 0.1408, 2.359, 0.4756, 2.25, 0.4756, 2.25, 0.1408, 2.469, 0.1408, 2.469, 0.4756, 2.359, 0.4756, 2.359, 0.1408, 2.469, 0.4756, 2.469, 0.8103, 2.359, 0.8103, 2.359, 0.4756, 2.578, 0.1408, 2.578, 0.4756, 2.469, 0.4756, 2.469, 0.1408, 2.687, 0.1408, 2.687, 0.4756, 2.578, 0.4756, 2.578, 0.1408, 2.687, 0.4756, 2.687, 0.8103, 2.578, 0.8103, 2.578, 0.4756, 2.797, 0.1408, 2.797, 0.4756, 2.687, 0.4756, 2.687, 0.1408, 2.906, 0.1408, 2.906, 0.4756, 2.797, 0.4756, 2.797, 0.1408, 2.906, 0.4756, 2.906, 0.8103, 2.797, 0.8103, 2.797, 0.4756, 3.015, 0.1408, 3.015, 0.4756, 2.906, 0.4756, 2.906, 0.1408, 3.125, 0.1408, 3.125, 0.4756, 3.015, 0.4756, 3.015, 0.1408, 3.125, 0.4756, 3.125, 0.8103, 3.015, 0.8103, 3.015, 0.4756, 3.234, 0.1408, 3.234, 0.4756, 3.125, 0.4756, 3.125, 0.1408, 3.344, 0.1408, 3.344, 0.4756, 3.234, 0.4756, 3.234, 0.1408, 3.344, 0.4756, 3.344, 0.8103, 3.234, 0.8103, 3.234, 0.4756, 3.453, 0.1408, 3.453, 0.4756, 3.344, 0.4756, 3.344, 0.1408, 3.562, 0.1408, 3.562, 0.4756, 3.453, 0.4756, 3.453, 0.1408, 3.562, 0.4756, 3.562, 0.8103, 3.453, 0.8103, 3.453, 0.4756, 3.672, 0.1408, 3.672, 0.4756, 3.562, 0.4756, 3.562, 0.1408, 3.781, 0.1408, 3.781, 0.4756, 3.672, 0.4756, 3.672, 0.1408, 3.781, 0.4756, 3.781, 0.8103, 3.672, 0.8103, 3.672, 0.4756, 3.89, 0.1408, 3.89, 0.4756, 3.781, 0.4756, 3.781, 0.1408, 4.0, 0.1408, 4.0, 0.4756, 3.89, 0.4756, 3.89, 0.1408, 4.0, 0.4756, 4.0, 0.8103, 3.89, 0.8103, 3.89, 0.4756, -2.89, 0.1408, -2.89, 0.4756, -3.0, 0.4756, -3.0, 0.1408, -2.781, 0.1408, -2.781, 0.4756, -2.89, 0.4756, -2.89, 0.1408, -2.781, 0.4756, -2.781, 0.8103, -2.89, 0.8103, -2.89, 0.4756, -2.672, 0.1408, -2.672, 0.4756, -2.781, 0.4756, -2.781, 0.1408, -2.562, 0.1408, -2.562, 0.4756, -2.672, 0.4756, -2.672, 0.1408, -2.562, 0.4756, -2.562, 0.8103, -2.672, 0.8103, -2.672, 0.4756, -2.453, 0.1408, -2.453, 0.4756, -2.562, 0.4756, -2.562, 0.1408, -2.344, 0.1408, -2.344, 0.4756, -2.453, 0.4756, -2.453, 0.1408, -2.344, 0.4756, -2.344, 0.8103, -2.453, 0.8103, -2.453, 0.4756, -2.234, 0.1408, -2.234, 0.4756, -2.344, 0.4756, -2.344, 0.1408, -2.125, 0.1408, -2.125, 0.4756, -2.234, 0.4756, -2.234, 0.1408, -2.125, 0.4756, -2.125, 0.8103, -2.234, 0.8103, -2.234, 0.4756, -2.015, 0.1408, -2.015, 0.4756, -2.125, 0.4756, -2.125, 0.1408, -1.906, 0.1408, -1.906, 0.4756, -2.015, 0.4756, -2.015, 0.1408, -1.906, 0.4756, -1.906, 0.8103, -2.015, 0.8103, -2.015, 0.4756, -1.797, 0.1408, -1.797, 0.4756, -1.906, 0.4756, -1.906, 0.1408, -1.687, 0.1408, -1.687, 0.4756, -1.797, 0.4756, -1.797, 0.1408, -1.687, 0.4756, -1.687, 0.8103, -1.797, 0.8103, -1.797, 0.4756, -1.578, 0.1408, -1.578, 0.4756, -1.687, 0.4756, -1.687, 0.1408, -1.469, 0.1408, -1.469, 0.4756, -1.578, 0.4756, -1.578, 0.1408, -1.469, 0.4756, -1.469, 0.8103, -1.578, 0.8103, -1.578, 0.4756, -1.359, 0.1408, -1.359, 0.4756, -1.469, 0.4756, -1.469, 0.1408, -1.25, 0.1408, -1.25, 0.4756, -1.359, 0.4756, -1.359, 0.1408, -1.25, 0.4756, -1.25, 0.8103, -1.359, 0.8103, -1.359, 0.4756, -1.141, 0.1408, -1.141, 0.4756, -1.25, 0.4756, -1.25, 0.1408, -1.031, 0.1408, -1.031, 0.4756, -1.141, 0.4756, -1.141, 0.1408, -1.031, 0.4756, -1.031, 0.8103, -1.141, 0.8103, -1.141, 0.4756, -0.9218, 0.1408, -0.9218, 0.4756, -1.031, 0.4756, -1.031, 0.1408, -0.8124, 0.1408, -0.8124, 0.4756, -0.9218, 0.4756, -0.9218, 0.1408, -0.8124, 0.4756, -0.8124, 0.8103, -0.9218, 0.8103, -0.9218, 0.4756, -0.703, 0.1408, -0.703, 0.4756, -0.8124, 0.4756, -0.8124, 0.1408, -0.5937, 0.1408, -0.5937, 0.4756, -0.703, 0.4756, -0.703, 0.1408, -0.5937, 0.4756, -0.5937, 0.8103, -0.7031, 0.8103, -0.703, 0.4756, -0.4843, 0.1408, -0.4843, 0.4756, -0.5937, 0.4756, -0.5937, 0.1408, -0.3749, 0.1408, -0.3749, 0.4756, -0.4843, 0.4756, -0.4843, 0.1408, -0.3749, 0.4756, -0.3749, 0.8103, -0.4843, 0.8103, -0.4843, 0.4756, -0.2656, 0.1408, -0.2656, 0.4756, -0.3749, 0.4756, -0.3749, 0.1408, -0.1562, 0.1408, -0.1562, 0.4756, -0.2656, 0.4756, -0.2656, 0.1408, -0.1562, 0.4756, -0.1562, 0.8103, -0.2656, 0.8103, -0.2656, 0.4756, -0.04684, 0.1408, -0.04684, 0.4756, -0.1562, 0.4756, -0.1562, 0.1408, 0.06253, 0.1408, 0.06253, 0.4756, -0.04684, 0.4756, -0.04684, 0.1408, 0.06253, 0.4756, 0.06253, 0.8103, -0.04684, 0.8103, -0.04684, 0.4756, 0.1719, 0.1408, 0.1719, 0.4756, 0.06253, 0.4756, 0.06253, 0.1408, 0.2813, 0.1408, 0.2813, 0.4756, 0.1719, 0.4756, 0.1719, 0.1408, 0.2813, 0.4756, 0.2813, 0.8103, 0.1719, 0.8103, 0.1719, 0.4756, 0.3906, 0.1408, 0.3906, 0.4756, 0.2813, 0.4756, 0.2813, 0.1408, 0.5, 0.1408, 0.5, 0.4756, 0.3906, 0.4756, 0.3906, 0.1408, 0.5, 0.4756, 0.5, 0.8103, 0.3906, 0.8103, 0.3906, 0.4756, 0.6094, 0.1408, 0.6094, 0.4756, 0.5, 0.4756, 0.5, 0.1408, 0.7187, 0.1408, 0.7187, 0.4756, 0.6094, 0.4756, 0.6094, 0.1408, 0.7187, 0.4756, 0.7187, 0.8103, 0.6094, 0.8103, 0.6094, 0.4756, 0.8281, 0.1408, 0.8281, 0.4756, 0.7187, 0.4756, 0.7187, 0.1408, 0.9375, 0.1408, 0.9375, 0.4756, 0.8281, 0.4756, 0.8281, 0.1408, 0.9375, 0.4756, 0.9375, 0.8103, 0.8281, 0.8103, 0.8281, 0.4756, 1.047, 0.1408, 1.047, 0.4756, 0.9375, 0.4756, 0.9375, 0.1408, 1.156, 0.1408, 1.156, 0.4756, 1.047, 0.4756, 1.047, 0.1408, 1.156, 0.4756, 1.156, 0.8103, 1.047, 0.8103, 1.047, 0.4756, 1.266, 0.1408, 1.266, 0.4756, 1.156, 0.4756, 1.156, 0.1408, 1.375, 0.1408, 1.375, 0.4756, 1.266, 0.4756, 1.266, 0.1408, 1.375, 0.4756, 1.375, 0.8103, 1.266, 0.8103, 1.266, 0.4756, 1.484, 0.1408, 1.484, 0.4756, 1.375, 0.4756, 1.375, 0.1408, 1.594, 0.1408, 1.594, 0.4756, 1.484, 0.4756, 1.484, 0.1408, 1.594, 0.4756, 1.594, 0.8103, 1.484, 0.8103, 1.484, 0.4756, 1.703, 0.1408, 1.703, 0.4756, 1.594, 0.4756, 1.594, 0.1408, 1.812, 0.1408, 1.812, 0.4756, 1.703, 0.4756, 1.703, 0.1408, 1.812, 0.4756, 1.812, 0.8103, 1.703, 0.8103, 1.703, 0.4756])
me_cylinder.use_remesh_preserve_volume = False
me_cylinder.use_remesh_preserve_attributes = False
me_cylinder.use_mirror_vertex_groups = False
me_cylinder.update()

# ---- objects
ob_cylinder = bpy.data.objects.new('Cylinder', me_cylinder)

# ---- transforms, parenting, visibility, modifiers, constraints
ob_cylinder.location = (0.0, 0.0, 0.0)
ob_cylinder.lineart.crease_threshold = 0.0
_m = ob_cylinder.modifiers.new('Subsurf', 'SUBSURF')
_m.uv_smooth = 'PRESERVE_CORNERS'
_m.quality = 2
_m.show_only_control_edges = False

# ---- collection membership
col_collection_1.objects.link(ob_cylinder)

# ---- scene / render settings (as saved in the file)
scene.frame_start = 1; scene.frame_end = 250; scene.frame_set(1)
scene.render.engine = 'BLENDER_EEVEE_NEXT'
scene.render.resolution_percentage = 50
scene.render.dither_intensity = 0.0
scene.cycles.use_denoising = False
scene.cycles.samples = 128
scene.cycles.sampling_pattern = 'TABULATED_SOBOL'
scene.cycles.use_adaptive_sampling = False
scene.cycles.use_light_tree = False
scene.cycles.blur_glossy = 0.0
scene.cycles.sample_clamp_indirect = 0.0
scene.view_settings.view_transform = 'Standard'
bpy.context.view_layer.update()

# ---- added for rendering (the .blend has no active camera and no usable light): camera, sun
cam_auto = bpy.data.cameras.new('AutoCamera')
cam_auto.lens = 50.0
cam_auto.sensor_width = 36.0
cam_auto.clip_end = 1000.0
ob_auto_camera = bpy.data.objects.new('AutoCamera', cam_auto)
scene.collection.objects.link(ob_auto_camera)
ob_auto_camera.location = (13.4626, -16.1551, 10.4087)
ob_auto_camera.rotation_euler = (1.09748, -7.21219e-08, 0.694738)
scene.camera = ob_auto_camera
light_auto_sun = bpy.data.lights.new('AutoSun', 'SUN')
light_auto_sun.energy = 3.0
light_auto_sun.angle = 0.0523599
ob_auto_sun = bpy.data.objects.new('AutoSun', light_auto_sun)
scene.collection.objects.link(ob_auto_sun)
ob_auto_sun.rotation_euler = (0.872665, 0.174533, 0.523599)
bpy.context.view_layer.update()
